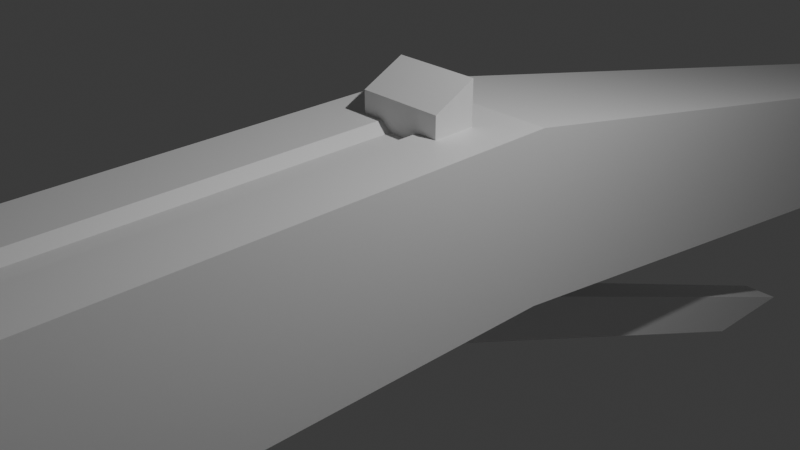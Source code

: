 # Source: crossbow.blend  (saved by Blender 4.0.36; exported with 4.5.12 LTS)
import bpy
from mathutils import Matrix  # noqa: F401  (used for matrix-valued properties, if any)

bpy.ops.wm.read_factory_settings(use_empty=True)
scene = bpy.context.scene
scene.name = 'Scene'

# ---- collections
col_collection = bpy.data.collections.new('Collection'); scene.collection.children.link(col_collection)

# ---- materials (node trees are filled in below, after node groups)
mat_material = bpy.data.materials.new('Material')
mat_material.alpha_threshold = 0.0
mat_material.use_transparent_shadow = False
mat_material.roughness = 0.5
mat_material.line_color = (0.0, 0.0, 0.0, 1.0)

# ---- material node trees
mat_material.use_nodes = True; mat_material.node_tree.nodes.clear()
_N = mat_material.node_tree.nodes; _L = mat_material.node_tree.links
n0 = _N.new('ShaderNodeOutputMaterial'); n0.name = 'Material Output'; n0.location = (300, 300)
n1 = _N.new('ShaderNodeBsdfPrincipled'); n1.name = 'Principled BSDF'; n1.location = (10, 300)
n1.inputs[3].default_value = 1.45
_L.new(n1.outputs[0], n0.inputs[0])
n0.is_active_output = True

# ---- world
world_world = bpy.data.worlds.new('World'); scene.world = world_world
world_world.use_nodes = True; world_world.node_tree.nodes.clear()
_N = world_world.node_tree.nodes; _L = world_world.node_tree.links
n0 = _N.new('ShaderNodeOutputWorld'); n0.name = 'World Output'; n0.location = (300, 300)
n1 = _N.new('ShaderNodeBackground'); n1.name = 'Background'; n1.location = (10, 300)
n1.inputs[0].default_value = (0.05088, 0.05088, 0.05088, 1.0)
_L.new(n1.outputs[0], n0.inputs[0])
n0.is_active_output = True
world_world.color = (0.05088, 0.05088, 0.05088)
world_world.use_sun_shadow = False
world_world.sun_shadow_jitter_overblur = 0.0

# ---- cameras
cam_camera = bpy.data.cameras.new('Camera')
cam_camera.clip_end = 100.0
cam_camera.ortho_scale = 7.314

# ---- lights
light_light = bpy.data.lights.new('Light', 'POINT')
light_light.transmission_factor = 0.0
light_light.use_soft_falloff = False
light_light.energy = 1000.0
light_light.shadow_soft_size = 0.1
light_light.shadow_maximum_resolution = 0.006
light_light.use_absolute_resolution = True

# ---- meshes
me_cube = bpy.data.meshes.new('Cube')
me_cube.from_pydata([(1.0, 1.0, 1.0), (1.0, 1.0, -1.0), (1.0, -1.0, 1.0), (1.0, -1.0, -1.0), (-1.0, 1.0, 1.0), (-1.0, 1.0, -1.0), (-1.0, -1.0, 1.0), (-1.0, -1.0, -1.0), (0.75, 11.0, -2.5), (-0.75, 11.0, -2.5), (0.75, 11.0, -1.0), (-0.75, 11.0, -1.0), (-1.0, -11.0, -1.0), (-1.0, -11.0, 1.0), (1.0, -11.0, 1.0), (1.0, -11.0, -1.0), (1.0, -6.0, -1.0), (-1.0, -6.0, -1.0), (-1.0, -6.0, 1.0), (1.0, -6.0, 1.0), (1.0, -8.5, -1.0), (-1.0, -8.5, 1.0), (-1.0, -8.5, -1.0), (1.0, -8.5, 1.0), (1.0, -9.75, -1.0), (-1.0, -9.75, 1.0), (-1.0, -9.75, -1.0), (1.0, -9.75, 1.0), (1.0, -10.38, -1.0), (-1.0, -10.38, 1.0), (-1.0, -10.38, -1.0), (1.0, -10.38, 1.0), (-1.0, -9.125, -1.0), (1.0, -9.125, 1.0), (1.0, -9.125, -1.0), (-1.0, -9.125, 1.0), (1.0, 1.0, 0.0), (-1.0, -1.0, 0.0), (1.0, -1.0, 0.0), (-1.0, 1.0, 0.0), (0.75, 11.0, -1.75), (-0.75, 11.0, -1.75), (-1.0, -11.0, 0.0), (1.0, -11.0, 0.0), (-1.0, -6.0, 0.0), (1.0, -6.0, 0.0), (-1.0, -8.5, 0.0), (1.0, -8.5, 0.0), (6.0, -6.175, 1.0), (-1.0, -10.38, 0.0), (1.0, -10.38, 0.0), (1.0, -9.125, 0.0), (-1.0, -9.125, 0.0), (-1.0, -1.0, 0.5), (-1.0, -11.0, 0.5), (-1.0, -6.0, 0.5), (-1.0, -8.5, 0.5), (6.0, -6.175, 0.5), (-1.0, -10.38, 0.5), (-1.0, -9.125, 0.5), (1.0, 1.0, 0.5), (1.0, -1.0, 0.5), (-1.0, 1.0, 0.5), (0.75, 11.0, -1.375), (-0.75, 11.0, -1.375), (1.0, -11.0, 0.5), (1.0, -6.0, 0.5), (1.0, -8.5, 0.5), (1.0, -10.38, 0.5), (1.0, -9.125, 0.5), (1.0, 1.0, -0.5), (1.0, -1.0, -0.5), (-1.0, 1.0, -0.5), (0.75, 11.0, -2.125), (-0.75, 11.0, -2.125), (1.0, -11.0, -0.5), (1.0, -6.0, -0.5), (1.0, -8.5, -0.5), (1.0, -10.38, -0.5), (1.0, -9.125, -0.5), (-1.0, -1.0, -0.5), (-1.0, -11.0, -0.5), (-1.0, -6.0, -0.5), (-1.0, -8.5, -0.5), (6.0, -6.175, 0.0), (-1.0, -10.38, -0.5), (-1.0, -9.125, -0.5), (11.0, -4.975, -1.0), (11.0, -5.6, -1.0), (11.0, -6.225, 1.0), (11.0, -5.6, 1.0), (11.0, -5.6, -0.5), (11.0, -6.225, -1.0), (11.0, -6.225, -0.5), (11.0, -4.975, 1.0), (11.0, -4.975, -0.5), (11.0, -5.6, 0.5), (11.0, -5.6, 0.0), (11.0, -6.225, 0.5), (11.0, -6.225, 0.0), (11.0, -4.975, 0.5), (11.0, -4.975, 0.0), (-11.0, -4.975, 1.0), (-11.0, -5.6, 1.0), (-11.0, -6.225, -1.0), (-11.0, -5.6, -1.0), (-11.0, -5.6, 0.5), (-11.0, -6.225, 1.0), (-11.0, -6.225, 0.5), (-11.0, -4.975, -1.0), (-11.0, -4.975, 0.5), (-11.0, -5.6, -0.5), (-11.0, -5.6, 0.0), (-11.0, -6.225, -0.5), (-11.0, -6.225, 0.0), (-11.0, -4.975, -0.5), (-11.0, -4.975, 0.0), (6.0, -7.425, 0.0), (6.0, -6.175, -1.0), (6.0, -6.175, -0.5), (6.0, -7.425, 1.0), (6.0, -7.425, 0.5), (6.0, -7.425, -1.0), (6.0, -6.8, -1.0), (6.0, -7.425, -0.5), (6.0, -6.8, 1.0), (-6.0, -7.425, -0.5), (-6.0, -6.175, 1.0), (-6.0, -6.175, -1.0), (-6.0, -6.8, 1.0), (-6.0, -6.8, -1.0), (-6.0, -7.425, -1.0), (-6.0, -7.425, 0.5), (-6.0, -7.425, 1.0), (-6.0, -6.175, 0.5), (-6.0, -6.175, 0.0), (-6.0, -6.175, -0.5), (-6.0, -7.425, 0.0), (8.5, -5.175, 1.0), (8.5, -6.425, 0.0), (8.5, -5.175, -0.5), (8.5, -6.425, 0.5), (8.5, -5.8, -1.0), (8.5, -5.175, 0.0), (8.5, -5.175, 0.5), (8.5, -5.175, -1.0), (8.5, -6.425, 1.0), (8.5, -6.425, -1.0), (8.5, -6.425, -0.5), (8.5, -5.8, 1.0), (3.5, -7.875, 0.0), (3.5, -7.875, 0.5), (3.5, -7.875, -1.0), (3.5, -9.125, 1.0), (3.5, -9.125, -1.0), (3.5, -9.125, -0.5), (3.5, -8.5, 1.0), (3.5, -7.875, 1.0), (3.5, -9.125, 0.0), (3.5, -7.875, -0.5), (3.5, -9.125, 0.5), (3.5, -8.5, -1.0), (-3.566, -7.875, 1.0), (-3.566, -7.875, -1.0), (-3.566, -8.5, -1.0), (-3.566, -9.125, 0.5), (-3.566, -7.875, 0.5), (-3.566, -9.125, 0.0), (-3.566, -9.125, -0.5), (-3.566, -8.5, 1.0), (-3.566, -9.125, -1.0), (-3.566, -9.125, 1.0), (-3.566, -7.875, 0.0), (-3.566, -7.875, -0.5), (-8.5, -6.425, -0.5), (-8.5, -5.8, 1.0), (-8.5, -6.425, -1.0), (-8.5, -6.425, 1.0), (-8.5, -5.175, 0.0), (-8.5, -5.175, -0.5), (-8.5, -5.175, 1.0), (-8.5, -5.175, -1.0), (-8.5, -5.8, -1.0), (-8.5, -6.425, 0.5), (-8.5, -5.175, 0.5), (-8.5, -6.425, 0.0), (-9.503, -6.225, -0.5), (-9.503, -5.6, 1.0), (-9.503, -6.225, -1.0), (-9.503, -6.225, 1.0), (-9.503, -4.975, 0.0), (-9.503, -4.975, -0.5), (-9.503, -4.975, 1.0), (-9.503, -4.975, -1.0), (-9.503, -5.6, -1.0), (-9.503, -6.225, 0.5), (-9.503, -4.975, 0.5), (-9.503, -6.225, 0.0), (-7.25, -5.575, 1.0), (-7.25, -5.575, -1.0), (-7.25, -6.2, -1.0), (-7.25, -6.825, 0.5), (-7.25, -5.575, 0.5), (-7.25, -6.825, 0.0), (-7.25, -6.825, -0.5), (-7.25, -6.2, 1.0), (-7.25, -6.825, -1.0), (-7.25, -6.825, 1.0), (-7.25, -5.575, 0.0), (-7.25, -5.575, -0.5), (-4.783, -8.225, -0.5), (-4.783, -7.6, 1.0), (-4.783, -8.225, -1.0), (-4.783, -8.225, 1.0), (-4.783, -6.975, 0.0), (-4.783, -6.975, -0.5), (-4.783, -6.975, 1.0), (-4.783, -6.975, -1.0), (-4.783, -7.6, -1.0), (-4.783, -8.225, 0.5), (-4.783, -6.975, 0.5), (-4.783, -8.225, 0.0), (-2.283, -8.625, 1.0), (-2.283, -8.625, -1.0), (-2.283, -9.25, -1.0), (-2.283, -9.875, 0.5), (-2.283, -8.625, 0.5), (-2.283, -9.875, 0.0), (-2.283, -9.875, -0.5), (-2.283, -9.25, 1.0), (-2.283, -9.875, -1.0), (-2.283, -9.875, 1.0), (-2.283, -8.625, 0.0), (-2.283, -8.625, -0.5), (2.314, -8.625, 0.0), (2.314, -8.625, 0.5), (2.314, -8.625, -1.0), (2.314, -9.875, 1.0), (2.314, -9.875, -1.0), (2.314, -9.875, -0.5), (2.314, -9.25, 1.0), (2.314, -8.625, 1.0), (2.314, -9.875, 0.0), (2.314, -8.625, -0.5), (2.314, -9.875, 0.5), (2.314, -9.25, -1.0), (4.766, -6.975, 1.0), (4.766, -8.225, 0.0), (4.766, -6.975, -0.5), (4.766, -8.225, 0.5), (4.766, -7.6, -1.0), (4.766, -6.975, 0.0), (4.766, -6.975, 0.5), (4.766, -6.975, -1.0), (4.766, -8.225, 1.0), (4.766, -8.225, -1.0), (4.766, -8.225, -0.5), (4.766, -7.6, 1.0), (7.25, -5.575, 0.0), (7.25, -5.575, 0.5), (7.25, -5.575, -1.0), (7.25, -6.825, 1.0), (7.25, -6.825, -1.0), (7.25, -6.825, -0.5), (7.25, -6.2, 1.0), (7.25, -5.575, 1.0), (7.25, -6.825, 0.0), (7.25, -5.575, -0.5), (7.25, -6.825, 0.5), (7.25, -6.2, -1.0), (9.75, -4.975, 1.0), (9.75, -6.225, 0.0), (9.75, -4.975, -0.5), (9.75, -6.225, 0.5), (9.75, -5.6, -1.0), (9.75, -4.975, 0.0), (9.75, -4.975, 0.5), (9.75, -4.975, -1.0), (9.75, -6.225, 1.0), (9.75, -6.225, -1.0), (9.75, -6.225, -0.5), (9.75, -5.6, 1.0), (-1.0, 0.0, -1.0), (1.0, 0.0, 1.0), (-1.0, 0.0, 1.0), (1.0, 0.0, -1.0), (1.0, 0.0, 0.0), (-1.0, 0.0, 0.0), (1.0, 0.0, 0.5), (-1.0, 0.0, 0.5), (-1.0, 0.0, -0.5), (1.0, 0.0, -0.5), (-1.0, 0.5, 1.0), (1.0, 0.5, -1.0), (-1.0, 0.5, 0.0), (-1.0, 0.5, 0.5), (-1.0, 0.5, -0.5), (-1.0, 0.5, -1.0), (1.0, 0.5, 1.0), (1.0, 0.5, 0.0), (1.0, 0.5, 0.5), (1.0, 0.5, -0.5), (0.0, 1.0, -1.0), (0.0, -1.0, 0.9), (0.0, -1.0, -1.0), (0.0, 1.0, 1.0), (0.0, 11.0, -2.5), (0.0, 11.0, -1.0), (0.0, -11.0, 0.9), (0.0, -11.0, -1.0), (0.0, -6.0, 0.9), (0.0, -6.0, -1.0), (0.0, -8.5, 0.9), (0.0, -8.5, -1.0), (0.0, -9.75, 0.9), (0.0, -9.75, -1.0), (0.0, -10.38, 0.9), (0.0, -10.38, -1.0), (0.0, -9.125, -1.0), (0.0, -9.125, 0.9), (0.0, -11.0, 0.0), (0.0, 11.0, -1.75), (0.0, -11.0, 0.5), (0.0, 11.0, -1.375), (0.0, 11.0, -2.125), (0.0, -11.0, -0.5), (0.0, 0.0, 0.9), (0.0, 0.5, 1.0), (0.0, 0.5, -1.0), (0.5, -1.0, -1.0), (0.5, 1.0, 1.0), (0.375, 11.0, -1.0), (0.5, -11.0, -1.0), (0.5, -6.0, 1.0), (0.5, -8.5, 1.0), (0.5, -9.75, 1.0), (0.5, -10.38, 1.0), (0.5, -9.125, 1.0), (0.375, 11.0, -1.75), (0.375, 11.0, -1.375), (0.375, 11.0, -2.125), (0.5, 0.0, 1.0), (0.5, 0.5, 1.0), (0.5, 1.0, -1.0), (0.5, -1.0, 1.0), (0.375, 11.0, -2.5), (0.5, -11.0, 1.0), (0.5, -6.0, -1.0), (0.5, -8.5, -1.0), (0.5, -9.75, -1.0), (0.5, -10.38, -1.0), (0.5, -9.125, -1.0), (0.5, -11.0, 0.0), (0.5, -11.0, 0.5), (0.5, -11.0, -0.5), (0.5, 0.0, -1.0), (0.5, 0.5, -1.0), (-0.5, 1.0, -1.0), (-0.5, -1.0, 1.0), (-0.375, 11.0, -2.5), (-0.5, -11.0, 1.0), (-0.5, -6.0, -1.0), (-0.5, -8.5, -1.0), (-0.5, -9.75, -1.0), (-0.5, -10.38, -1.0), (-0.5, -9.125, -1.0), (-0.5, -11.0, 0.0), (-0.5, -11.0, 0.5), (-0.5, -11.0, -0.5), (-0.5, 0.0, -1.0), (-0.5, 0.5, -1.0), (-0.5, -1.0, -1.0), (-0.5, 1.0, 1.0), (-0.375, 11.0, -1.0), (-0.5, -11.0, -1.0), (-0.5, -6.0, 1.0), (-0.5, -8.5, 1.0), (-0.5, -9.75, 1.0), (-0.5, -10.38, 1.0), (-0.5, -9.125, 1.0), (-0.375, 11.0, -1.75), (-0.375, 11.0, -1.375), (-0.375, 11.0, -2.125), (-0.5, 0.0, 1.0), (-0.5, 0.5, 1.0), (-0.5, 0.0, 1.25), (0.0, 0.0, 1.25), (-0.5, 0.5, 1.5), (0.0, 0.5, 1.5), (0.5, 0.0, 1.25), (0.5, 0.5, 1.5), (0.25, 1.0, -1.0), (0.25, -1.0, 1.0), (0.1875, 11.0, -2.5), (0.25, -11.0, 1.0), (0.25, -6.0, -1.0), (0.25, -8.5, -1.0), (0.25, -9.75, -1.0), (0.25, -10.38, -1.0), (0.25, -9.125, -1.0), (0.25, -11.0, 0.0), (0.25, -11.0, 0.5), (0.25, -11.0, -0.5), (0.25, 0.0, -1.0), (0.25, 0.5, -1.0), (0.25, -1.0, -1.0), (0.25, 1.0, 1.0), (0.1875, 11.0, -1.0), (0.25, -11.0, -1.0), (0.25, -6.0, 1.0), (0.25, -8.5, 1.0), (0.25, -9.75, 1.0), (0.25, -10.38, 1.0), (0.25, -9.125, 1.0), (0.1875, 11.0, -1.75), (0.1875, 11.0, -1.375), (0.1875, 11.0, -2.125), (0.25, 0.0, 1.0), (0.25, 0.5, 1.0), (0.25, 0.0, 1.25), (0.25, 0.5, 1.5), (-0.25, -1.0, -1.0), (-0.25, 1.0, 1.0), (-0.1875, 11.0, -1.0), (-0.25, -11.0, -1.0), (-0.25, -6.0, 1.0), (-0.25, -8.5, 1.0), (-0.25, -9.75, 1.0), (-0.25, -10.38, 1.0), (-0.25, -9.125, 1.0), (-0.1875, 11.0, -1.75), (-0.1875, 11.0, -1.375), (-0.1875, 11.0, -2.125), (-0.25, 0.0, 1.0), (-0.25, 0.5, 1.0), (-0.25, 1.0, -1.0), (-0.25, -1.0, 1.0), (-0.1875, 11.0, -2.5), (-0.25, -11.0, 1.0), (-0.25, -6.0, -1.0), (-0.25, -8.5, -1.0), (-0.25, -9.75, -1.0), (-0.25, -10.38, -1.0), (-0.25, -9.125, -1.0), (-0.25, -11.0, 0.0), (-0.25, -11.0, 0.5), (-0.25, -11.0, -0.5), (-0.25, 0.0, -1.0), (-0.25, 0.5, -1.0), (-0.25, 0.0, 1.25), (-0.25, 0.5, 1.5), (0.125, 1.0, -1.0), (0.125, -1.0, 0.9), (0.09375, 11.0, -2.5), (0.125, -11.0, 0.9), (0.125, -6.0, -1.0), (0.125, -8.5, -1.0), (0.125, -9.75, -1.0), (0.125, -10.38, -1.0), (0.125, -9.125, -1.0), (0.125, -11.0, 0.0), (0.125, -11.0, 0.5), (0.125, -11.0, -0.5), (0.125, 0.5, -1.0), (0.125, -1.0, -1.0), (0.125, 1.0, 1.0), (0.09375, 11.0, -1.0), (0.125, -11.0, -1.0), (0.125, -6.0, 0.9), (0.125, -8.5, 0.9), (0.125, -9.75, 0.9), (0.125, -10.38, 0.9), (0.125, -9.125, 0.9), (0.09375, 11.0, -1.75), (0.09375, 11.0, -1.375), (0.09375, 11.0, -2.125), (0.125, 0.0, 0.9), (0.125, 0.5, 1.0), (0.125, 0.0, 1.25), (0.125, 0.5, 1.5), (-0.125, -1.0, -1.0), (-0.125, 1.0, 1.0), (-0.09375, 11.0, -1.0), (-0.125, -11.0, -1.0), (-0.125, -6.0, 0.9), (-0.125, -8.5, 0.9), (-0.125, -9.75, 0.9), (-0.125, -10.38, 0.9), (-0.125, -9.125, 0.9), (-0.09375, 11.0, -1.75), (-0.09375, 11.0, -1.375), (-0.09375, 11.0, -2.125), (-0.125, 0.0, 0.9), (-0.125, 0.5, 1.0), (-0.125, 0.0, 1.25), (-0.125, 0.5, 1.5), (-0.125, 1.0, -1.0), (-0.125, -1.0, 0.9), (-0.09375, 11.0, -2.5), (-0.125, -11.0, 0.9), (-0.125, -6.0, -1.0), (-0.125, -8.5, -1.0), (-0.125, -9.75, -1.0), (-0.125, -10.38, -1.0), (-0.125, -9.125, -1.0), (-0.125, -11.0, 0.0), (-0.125, -11.0, 0.5), (-0.125, -11.0, -0.5), (-0.125, 0.5, -1.0), (0.75, -1.0, -1.0), (0.75, 1.0, 1.0), (0.5625, 11.0, -1.0), (0.75, -11.0, -1.0), (0.75, -6.0, 1.0), (0.75, -8.5, 1.0), (0.75, -9.75, 1.0), (0.75, -10.38, 1.0), (0.75, -9.125, 1.0), (0.5625, 11.0, -1.75), (0.5625, 11.0, -1.375), (0.5625, 11.0, -2.125), (0.75, 0.0, 1.0), (0.75, 0.5, 1.0), (0.75, 1.0, -1.0), (0.75, -1.0, 1.0), (0.5625, 11.0, -2.5), (0.75, -11.0, 1.0), (0.75, -6.0, -1.0), (0.75, -8.5, -1.0), (0.75, -9.75, -1.0), (0.75, -10.38, -1.0), (0.75, -9.125, -1.0), (0.75, -11.0, 0.0), (0.75, -11.0, 0.5), (0.75, -11.0, -0.5), (0.75, 0.0, -1.0), (0.75, 0.5, -1.0), (-0.75, 1.0, -1.0), (-0.75, -1.0, 1.0), (-0.5625, 11.0, -2.5), (-0.75, -11.0, 1.0), (-0.75, -6.0, -1.0), (-0.75, -8.5, -1.0), (-0.75, -9.75, -1.0), (-0.75, -10.38, -1.0), (-0.75, -9.125, -1.0), (-0.75, -11.0, 0.0), (-0.75, -11.0, 0.5), (-0.75, -11.0, -0.5), (-0.75, 0.0, -1.0), (-0.75, 0.5, -1.0), (-0.75, -1.0, -1.0), (-0.75, 1.0, 1.0), (-0.5625, 11.0, -1.0), (-0.75, -11.0, -1.0), (-0.75, -6.0, 1.0), (-0.75, -8.5, 1.0), (-0.75, -9.75, 1.0), (-0.75, -10.38, 1.0), (-0.75, -9.125, 1.0), (-0.5625, 11.0, -1.75), (-0.5625, 11.0, -1.375), (-0.5625, 11.0, -2.125), (-0.75, 0.0, 1.0), (-0.75, 0.5, 1.0), (-0.875, 1.0, -1.0), (-0.875, -1.0, 1.0), (-0.6562, 11.0, -2.5), (-0.875, -11.0, 1.0), (-0.875, -6.0, -1.0), (-0.875, -8.5, -1.0), (-0.875, -9.75, -1.0), (-0.875, -10.38, -1.0), (-0.875, -9.125, -1.0), (-0.875, -11.0, 0.0), (-0.875, -11.0, 0.5), (-0.875, -11.0, -0.5), (-0.875, 0.0, -1.0), (-0.875, 0.5, -1.0), (-0.875, -1.0, -1.0), (-0.875, 1.0, 1.0), (-0.6562, 11.0, -1.0), (-0.875, -11.0, -1.0), (-0.875, -6.0, 1.0), (-0.875, -8.5, 1.0), (-0.875, -9.75, 1.0), (-0.875, -10.38, 1.0), (-0.875, -9.125, 1.0), (-0.6562, 11.0, -1.75), (-0.6562, 11.0, -1.375), (-0.6562, 11.0, -2.125), (-0.875, 0.0, 1.0), (-0.875, 0.5, 1.0), (0.875, -1.0, -1.0), (0.875, 1.0, 1.0), (0.6562, 11.0, -1.0), (0.875, -11.0, -1.0), (0.875, -6.0, 1.0), (0.875, -8.5, 1.0), (0.875, -9.75, 1.0), (0.875, -10.38, 1.0), (0.875, -9.125, 1.0), (0.6562, 11.0, -1.75), (0.6562, 11.0, -1.375), (0.6562, 11.0, -2.125), (0.875, 0.0, 1.0), (0.875, 0.5, 1.0), (0.875, 1.0, -1.0), (0.875, -1.0, 1.0), (0.6562, 11.0, -2.5), (0.875, -11.0, 1.0), (0.875, -6.0, -1.0), (0.875, -8.5, -1.0), (0.875, -9.75, -1.0), (0.875, -10.38, -1.0), (0.875, -9.125, -1.0), (0.875, -11.0, 0.0), (0.875, -11.0, 0.5), (0.875, -11.0, -0.5), (0.875, 0.0, -1.0), (0.875, 0.5, -1.0), (0.75, -11.0, 1.75), (0.5, -11.0, 1.75), (0.5, -10.38, 1.75), (-0.75, -10.38, 1.75), (-0.5, -10.38, 1.75), (-0.5, -11.0, 1.75), (0.75, -10.38, 1.75), (0.875, -11.0, 1.75), (-0.75, -11.0, 1.75), (-0.875, -10.38, 1.75), (-0.875, -11.0, 1.75), (0.875, -10.38, 1.75), (0.75, -11.0, 2.0), (0.5, -11.0, 2.0), (0.5, -10.38, 2.0), (-0.75, -10.38, 2.0), (-0.5, -10.38, 2.0), (-0.5, -11.0, 2.0), (0.75, -10.38, 2.0), (0.875, -11.0, 2.0), (-0.75, -11.0, 2.0), (-0.875, -10.38, 2.0), (-0.875, -11.0, 2.0), (0.875, -10.38, 2.0), (0.0, -10.38, 2.0), (0.0, -11.0, 2.0), (0.0, -10.38, 1.75), (0.0, -11.0, 1.75), (0.25, -10.38, 2.0), (0.25, -11.0, 2.0), (0.25, -10.38, 1.75), (0.25, -11.0, 1.75), (-0.25, -10.38, 2.0), (-0.25, -11.0, 2.0), (-0.25, -10.38, 1.75), (-0.25, -11.0, 1.75), (-0.125, -10.38, 2.0), (-0.125, -11.0, 2.0), (-0.125, -10.38, 1.75), (-0.125, -11.0, 1.75), (0.125, -10.38, 2.0), (0.125, -11.0, 2.0), (0.125, -10.38, 1.75), (0.125, -11.0, 1.75), (0.0, -10.69, 2.0), (0.25, -10.69, 2.0), (-0.25, -10.69, 2.0), (-0.125, -10.69, 2.0), (0.125, -10.69, 2.0), (0.0, -10.53, 2.0), (0.25, -10.53, 2.0), (-0.25, -10.53, 2.0), (-0.125, -10.53, 2.0), (0.125, -10.53, 2.0), (0.0, -10.84, 2.0), (0.25, -10.84, 2.0), (-0.25, -10.84, 2.0), (-0.125, -10.84, 2.0), (0.125, -10.84, 2.0), (0.25, -10.84, 2.2), (0.25, -10.69, 2.2), (-0.25, -10.84, 2.2), (-0.25, -10.69, 2.2), (-0.125, -10.84, 2.2), (-0.125, -10.69, 2.2), (0.125, -10.84, 2.2), (0.125, -10.69, 2.2), (0.25, -10.53, 2.2), (-0.25, -10.53, 2.2), (-0.125, -10.53, 2.2), (0.125, -10.53, 2.2), (-0.125, 6.5, -4.0), (0.0, 6.5, -4.0), (0.125, 7.5, -4.0), (0.0, 7.5, -4.0), (0.125, 8.0, -4.0), (0.0, 8.0, -4.0), (0.125, 6.5, -4.0), (0.25, 6.5, -4.0), (0.25, 7.5, -4.0), (0.25, 8.0, -4.0), (-0.125, 7.5, -4.0), (-0.25, 7.5, -4.0), (-0.125, 8.0, -4.0), (-0.25, 8.0, -4.0), (-0.25, 6.5, -4.0)], [], [(591, 284, 6, 566), (614, 28, 15, 596), (295, 292, 4, 62), (619, 285, 3, 593), (288, 283, 2, 61), (565, 5, 9, 567), (603, 595, 10, 63), (594, 0, 10, 595), (70, 1, 8, 73), (62, 4, 11, 64), (575, 568, 13, 54), (586, 29, 13, 568), (68, 31, 14, 65), (85, 30, 12, 81), (80, 7, 17, 82), (61, 2, 19, 66), (566, 6, 18, 583), (593, 3, 16, 611), (82, 17, 22, 83), (66, 19, 23, 67), (583, 18, 21, 584), (611, 16, 20, 612), (190, 191, 115, 116), (271, 280, 93, 99), (587, 35, 25, 585), (615, 34, 24, 613), (188, 186, 113, 104), (280, 279, 92, 93), (585, 25, 29, 586), (613, 24, 28, 614), (612, 20, 34, 615), (584, 21, 35, 587), (67, 23, 33, 69), (83, 22, 32, 86), (56, 46, 52, 59), (77, 47, 51, 79), (275, 276, 100, 101), (192, 196, 110, 102), (276, 270, 94, 100), (193, 194, 105, 109), (76, 45, 47, 77), (55, 44, 46, 56), (71, 38, 45, 76), (53, 37, 44, 55), (58, 49, 42, 54), (78, 50, 43, 75), (576, 574, 42, 81), (72, 39, 41, 74), (60, 36, 40, 63), (604, 602, 40, 73), (291, 286, 38, 71), (296, 294, 39, 72), (0, 60, 63, 10), (29, 58, 54, 13), (6, 53, 55, 18), (18, 55, 56, 21), (189, 187, 103, 107), (194, 188, 104, 105), (21, 56, 59, 35), (47, 67, 69, 51), (273, 271, 99, 98), (277, 272, 95, 87), (45, 66, 67, 47), (38, 61, 66, 45), (50, 68, 65, 43), (574, 575, 54, 42), (39, 62, 64, 41), (602, 603, 63, 40), (286, 288, 61, 38), (294, 295, 62, 39), (297, 296, 72, 5), (285, 291, 71, 3), (609, 604, 73, 8), (5, 72, 74, 9), (582, 576, 81, 12), (28, 78, 75, 15), (3, 71, 76, 16), (16, 76, 77, 20), (278, 273, 98, 89), (279, 274, 88, 92), (20, 77, 79, 34), (46, 83, 86, 52), (195, 189, 107, 108), (196, 190, 116, 110), (44, 82, 83, 46), (37, 80, 82, 44), (49, 85, 81, 42), (36, 70, 73, 40), (100, 94, 90, 96), (96, 90, 89, 98), (91, 97, 99, 93), (95, 101, 97, 91), (97, 96, 98, 99), (101, 100, 96, 97), (87, 95, 91, 88), (88, 91, 93, 92), (281, 278, 89, 90), (274, 277, 87, 88), (270, 281, 90, 94), (272, 275, 101, 95), (115, 109, 105, 111), (111, 105, 104, 113), (106, 112, 114, 108), (110, 116, 112, 106), (102, 110, 106, 103), (103, 106, 108, 107), (112, 111, 113, 114), (116, 115, 111, 112), (197, 195, 108, 114), (186, 197, 114, 113), (191, 193, 109, 115), (187, 192, 102, 103), (248, 251, 84, 119), (246, 257, 125, 48), (250, 253, 118, 123), (257, 254, 120, 125), (255, 250, 123, 122), (254, 249, 121, 120), (253, 248, 119, 118), (249, 247, 117, 121), (252, 246, 48, 57), (251, 252, 57, 84), (256, 255, 122, 124), (247, 256, 124, 117), (211, 216, 127, 129), (215, 217, 128, 136), (210, 221, 137, 126), (221, 219, 132, 137), (220, 214, 135, 134), (219, 213, 133, 132), (218, 212, 131, 130), (213, 211, 129, 133), (217, 218, 130, 128), (216, 220, 134, 127), (212, 210, 126, 131), (214, 215, 136, 135), (267, 258, 143, 140), (265, 264, 149, 138), (269, 260, 145, 142), (264, 261, 146, 149), (262, 269, 142, 147), (261, 268, 141, 146), (260, 267, 140, 145), (268, 266, 139, 141), (259, 265, 138, 144), (258, 259, 144, 143), (263, 262, 147, 148), (266, 263, 148, 139), (242, 239, 155, 158), (239, 238, 154, 155), (234, 235, 151, 150), (235, 241, 157, 151), (244, 242, 158, 160), (236, 243, 159, 152), (237, 244, 160, 153), (238, 245, 161, 154), (240, 237, 153, 156), (245, 236, 152, 161), (241, 240, 156, 157), (243, 234, 150, 159), (232, 233, 173, 172), (230, 228, 168, 170), (222, 226, 166, 162), (223, 224, 164, 163), (231, 229, 169, 171), (224, 230, 170, 164), (225, 231, 171, 165), (226, 232, 172, 166), (227, 225, 165, 167), (228, 227, 167, 168), (233, 223, 163, 173), (229, 222, 162, 169), (205, 198, 180, 175), (209, 199, 181, 179), (204, 203, 185, 174), (203, 201, 183, 185), (202, 208, 178, 184), (201, 207, 177, 183), (200, 206, 176, 182), (207, 205, 175, 177), (199, 200, 182, 181), (198, 202, 184, 180), (206, 204, 174, 176), (208, 209, 179, 178), (175, 180, 192, 187), (179, 181, 193, 191), (174, 185, 197, 186), (185, 183, 195, 197), (184, 178, 190, 196), (183, 177, 189, 195), (182, 176, 188, 194), (177, 175, 187, 189), (181, 182, 194, 193), (180, 184, 196, 192), (176, 174, 186, 188), (178, 179, 191, 190), (135, 136, 209, 208), (131, 126, 204, 206), (127, 134, 202, 198), (128, 130, 200, 199), (133, 129, 205, 207), (130, 131, 206, 200), (132, 133, 207, 201), (134, 135, 208, 202), (137, 132, 201, 203), (126, 137, 203, 204), (136, 128, 199, 209), (129, 127, 198, 205), (172, 173, 215, 214), (170, 168, 210, 212), (162, 166, 220, 216), (163, 164, 218, 217), (171, 169, 211, 213), (164, 170, 212, 218), (165, 171, 213, 219), (166, 172, 214, 220), (167, 165, 219, 221), (168, 167, 221, 210), (173, 163, 217, 215), (169, 162, 216, 211), (25, 35, 222, 229), (86, 32, 223, 233), (85, 49, 227, 228), (49, 58, 225, 227), (59, 52, 232, 226), (58, 29, 231, 225), (26, 30, 230, 224), (29, 25, 229, 231), (32, 26, 224, 223), (35, 59, 226, 222), (30, 85, 228, 230), (52, 86, 233, 232), (79, 51, 234, 243), (33, 27, 240, 241), (24, 34, 236, 245), (27, 31, 237, 240), (28, 24, 245, 238), (31, 68, 244, 237), (34, 79, 243, 236), (68, 50, 242, 244), (69, 33, 241, 235), (51, 69, 235, 234), (78, 28, 238, 239), (50, 78, 239, 242), (158, 155, 256, 247), (155, 154, 255, 256), (150, 151, 252, 251), (151, 157, 246, 252), (160, 158, 247, 249), (152, 159, 248, 253), (153, 160, 249, 254), (154, 161, 250, 255), (156, 153, 254, 257), (161, 152, 253, 250), (157, 156, 257, 246), (159, 150, 251, 248), (117, 124, 263, 266), (124, 122, 262, 263), (84, 57, 259, 258), (57, 48, 265, 259), (121, 117, 266, 268), (118, 119, 267, 260), (120, 121, 268, 261), (122, 123, 269, 262), (125, 120, 261, 264), (123, 118, 260, 269), (48, 125, 264, 265), (119, 84, 258, 267), (140, 143, 275, 272), (138, 149, 281, 270), (142, 145, 277, 274), (149, 146, 278, 281), (147, 142, 274, 279), (146, 141, 273, 278), (145, 140, 272, 277), (141, 139, 271, 273), (144, 138, 270, 276), (143, 144, 276, 275), (148, 147, 279, 280), (139, 148, 280, 271), (293, 301, 291, 285), (7, 80, 290, 282), (37, 53, 289, 287), (299, 300, 288, 286), (80, 37, 287, 290), (301, 299, 286, 291), (300, 298, 283, 288), (620, 293, 285, 619), (53, 6, 284, 289), (592, 292, 284, 591), (580, 4, 292, 592), (607, 1, 293, 620), (60, 0, 298, 300), (70, 36, 299, 301), (36, 60, 300, 299), (1, 70, 301, 293), (282, 290, 296, 297), (287, 289, 295, 294), (290, 287, 294, 296), (289, 284, 292, 295), (496, 302, 328, 508), (465, 305, 327, 477), (417, 341, 389, 419), (480, 421, 706, 692), (467, 462, 325, 309), (498, 491, 324, 306), (489, 490, 323, 321), (460, 461, 322, 320), (491, 489, 321, 324), (462, 460, 320, 325), (469, 312, 319, 472), (501, 313, 318, 504), (502, 315, 317, 503), (470, 314, 316, 471), (504, 318, 315, 502), (472, 319, 314, 470), (500, 311, 313, 501), (468, 310, 312, 469), (480, 304, 311, 500), (452, 303, 310, 468), (471, 316, 308, 454), (461, 454, 308, 322), (481, 305, 307, 482), (490, 482, 307, 323), (451, 302, 306, 453), (447, 448, 705, 703), (503, 317, 309, 483), (476, 326, 303, 452), (521, 341, 344, 524), (523, 343, 345, 525), (533, 526, 346, 353), (378, 558, 624, 625), (524, 344, 333, 513), (513, 333, 334, 514), (517, 337, 335, 515), (515, 335, 336, 516), (514, 334, 337, 517), (534, 532, 352, 354), (532, 533, 353, 352), (512, 534, 354, 332), (522, 342, 341, 521), (510, 330, 342, 522), (391, 343, 356, 404), (404, 356, 355, 403), (393, 416, 340, 345), (414, 415, 339, 338), (416, 414, 338, 340), (396, 348, 351, 399), (397, 349, 350, 398), (399, 351, 349, 397), (395, 347, 348, 396), (405, 329, 347, 395), (406, 330, 331, 407), (415, 407, 331, 339), (403, 355, 329, 405), (398, 350, 332, 408), (544, 364, 374, 554), (549, 369, 371, 551), (561, 553, 373, 381), (552, 372, 373, 553), (551, 371, 361, 541), (541, 361, 362, 542), (545, 365, 363, 543), (543, 363, 364, 544), (542, 362, 365, 545), (562, 560, 380, 382), (560, 561, 381, 380), (539, 562, 382, 359), (550, 370, 369, 549), (537, 357, 370, 550), (422, 372, 384, 434), (434, 384, 387, 450), (424, 446, 368, 374), (444, 445, 367, 366), (446, 444, 366, 368), (426, 376, 379, 429), (427, 377, 378, 428), (429, 379, 377, 427), (425, 375, 376, 426), (436, 358, 375, 425), (428, 378, 360, 438), (445, 438, 360, 367), (435, 357, 359, 437), (433, 383, 358, 436), (479, 388, 386, 478), (450, 387, 385, 449), (492, 326, 386, 494), (477, 327, 388, 479), (384, 383, 385, 387), (341, 342, 390, 389), (342, 418, 420, 390), (390, 420, 419, 389), (458, 398, 408, 467), (403, 405, 699, 700), (474, 466, 407, 415), (465, 406, 407, 466), (464, 405, 395, 455), (455, 395, 396, 456), (459, 399, 397, 457), (457, 397, 398, 458), (456, 396, 399, 459), (475, 473, 414, 416), (473, 474, 415, 414), (453, 475, 416, 393), (304, 480, 692, 693), (451, 391, 404, 463), (341, 417, 392, 344), (343, 391, 393, 345), (353, 346, 394, 401), (336, 412, 394, 346), (344, 392, 409, 333), (333, 409, 410, 334), (337, 413, 411, 335), (335, 411, 412, 336), (334, 410, 413, 337), (354, 352, 400, 402), (352, 353, 401, 400), (332, 354, 402, 408), (476, 417, 419, 478), (330, 406, 418, 342), (383, 433, 449, 385), (495, 450, 449, 494), (492, 433, 436, 497), (496, 435, 437, 498), (506, 499, 438, 445), (487, 428, 438, 499), (497, 436, 425, 484), (484, 425, 426, 485), (488, 429, 427, 486), (486, 427, 428, 487), (485, 426, 429, 488), (507, 505, 444, 446), (505, 506, 445, 444), (483, 507, 446, 424), (493, 434, 450, 495), (481, 422, 434, 493), (364, 442, 424, 374), (369, 447, 421, 371), (381, 373, 423, 431), (372, 422, 423, 373), (371, 421, 439, 361), (361, 439, 440, 362), (365, 443, 441, 363), (363, 441, 442, 364), (362, 440, 443, 365), (382, 380, 430, 432), (380, 381, 431, 430), (359, 382, 432, 437), (370, 448, 447, 369), (357, 435, 448, 370), (326, 476, 478, 386), (302, 451, 463, 328), (448, 508, 704, 705), (306, 324, 475, 453), (321, 323, 474, 473), (324, 321, 473, 475), (313, 456, 459, 318), (315, 457, 458, 317), (318, 459, 457, 315), (311, 455, 456, 313), (304, 464, 455, 311), (305, 465, 466, 307), (323, 307, 466, 474), (421, 447, 703, 706), (317, 458, 467, 309), (418, 477, 479, 420), (420, 479, 478, 419), (417, 476, 452, 392), (391, 451, 453, 393), (401, 394, 454, 461), (412, 471, 454, 394), (392, 452, 468, 409), (409, 468, 469, 410), (413, 472, 470, 411), (411, 470, 471, 412), (410, 469, 472, 413), (402, 400, 460, 462), (400, 401, 461, 460), (408, 402, 462, 467), (406, 465, 477, 418), (305, 481, 493, 327), (327, 493, 495, 388), (309, 325, 507, 483), (320, 322, 506, 505), (325, 320, 505, 507), (312, 485, 488, 319), (314, 486, 487, 316), (319, 488, 486, 314), (310, 484, 485, 312), (303, 497, 484, 310), (316, 487, 499, 308), (322, 308, 499, 506), (302, 496, 498, 306), (326, 492, 497, 303), (388, 495, 494, 386), (433, 492, 494, 449), (442, 503, 483, 424), (508, 328, 697, 704), (431, 423, 482, 490), (422, 481, 482, 423), (421, 480, 500, 439), (439, 500, 501, 440), (443, 504, 502, 441), (441, 502, 503, 442), (440, 501, 504, 443), (432, 430, 489, 491), (430, 431, 490, 489), (437, 432, 491, 498), (464, 304, 693, 698), (435, 496, 508, 448), (594, 510, 522, 606), (606, 522, 521, 605), (596, 618, 534, 512), (616, 617, 533, 532), (618, 616, 532, 534), (598, 514, 517, 601), (599, 515, 516, 600), (601, 517, 515, 599), (597, 513, 514, 598), (608, 524, 513, 597), (610, 600, 632, 628), (617, 610, 526, 533), (607, 523, 525, 609), (605, 521, 524, 608), (343, 523, 536, 356), (356, 536, 535, 355), (345, 340, 520, 525), (338, 339, 519, 518), (340, 338, 518, 520), (348, 528, 531, 351), (349, 529, 530, 350), (351, 531, 529, 349), (347, 527, 528, 348), (329, 509, 527, 347), (330, 510, 511, 331), (339, 331, 511, 519), (355, 535, 509, 329), (350, 530, 512, 332), (565, 537, 550, 578), (578, 550, 549, 577), (567, 590, 562, 539), (588, 589, 561, 560), (590, 588, 560, 562), (570, 542, 545, 573), (571, 543, 544, 572), (573, 545, 543, 571), (569, 541, 542, 570), (579, 551, 541, 569), (580, 552, 553, 581), (589, 581, 553, 561), (577, 549, 551, 579), (572, 544, 554, 582), (372, 552, 564, 384), (384, 564, 563, 383), (374, 368, 548, 554), (366, 367, 547, 546), (368, 366, 546, 548), (376, 556, 559, 379), (377, 557, 558, 378), (379, 559, 557, 377), (375, 555, 556, 376), (358, 538, 555, 375), (600, 516, 627, 632), (367, 360, 540, 547), (357, 537, 539, 359), (383, 563, 538, 358), (30, 572, 582, 12), (282, 577, 579, 7), (64, 11, 581, 589), (4, 580, 581, 11), (7, 579, 569, 17), (17, 569, 570, 22), (32, 573, 571, 26), (26, 571, 572, 30), (22, 570, 573, 32), (74, 41, 588, 590), (41, 64, 589, 588), (9, 74, 590, 567), (297, 578, 577, 282), (5, 565, 578, 297), (552, 580, 592, 564), (564, 592, 591, 563), (554, 548, 576, 582), (546, 547, 575, 574), (548, 546, 574, 576), (556, 584, 587, 559), (557, 585, 586, 558), (559, 587, 585, 557), (555, 583, 584, 556), (538, 566, 583, 555), (540, 360, 626, 629), (547, 540, 568, 575), (537, 565, 567, 539), (563, 591, 566, 538), (283, 605, 608, 2), (1, 607, 609, 8), (65, 14, 610, 617), (31, 600, 610, 14), (2, 608, 597, 19), (19, 597, 598, 23), (33, 601, 599, 27), (27, 599, 600, 31), (23, 598, 601, 33), (75, 43, 616, 618), (43, 65, 617, 616), (15, 75, 618, 596), (298, 606, 605, 283), (0, 594, 606, 298), (523, 607, 620, 536), (536, 620, 619, 535), (525, 520, 604, 609), (518, 519, 603, 602), (520, 518, 602, 604), (528, 612, 615, 531), (529, 613, 614, 530), (531, 615, 613, 529), (527, 611, 612, 528), (509, 593, 611, 527), (510, 594, 595, 511), (519, 511, 595, 603), (535, 619, 593, 509), (530, 614, 596, 512), (622, 621, 633, 634), (631, 629, 641, 643), (626, 625, 637, 638), (628, 632, 644, 640), (558, 586, 630, 624), (360, 378, 625, 626), (568, 540, 629, 631), (346, 526, 621, 622), (526, 610, 628, 621), (336, 346, 622, 623), (516, 336, 623, 627), (586, 568, 631, 630), (639, 635, 634, 633), (644, 639, 633, 640), (637, 636, 641, 638), (636, 642, 643, 641), (629, 626, 638, 641), (627, 623, 635, 639), (630, 631, 643, 642), (623, 622, 634, 635), (624, 630, 642, 636), (621, 628, 640, 633), (632, 627, 639, 644), (625, 624, 636, 637), (653, 672, 667, 677, 654, 638, 637), (655, 656, 626, 625), (654, 638, 626, 656), (655, 625, 637, 653), (663, 647, 645, 661), (662, 646, 648, 664), (663, 664, 648, 647), (679, 662, 646, 675), (635, 634, 650, 676, 666, 671, 649), (623, 622, 652, 651), (634, 650, 652, 622), (623, 651, 649, 635), (659, 655, 653, 657), (658, 654, 656, 660), (659, 660, 656, 655), (678, 658, 654, 677), (675, 646, 658, 678), (647, 648, 660, 659), (646, 658, 660, 648), (647, 659, 657, 645), (676, 650, 662, 679), (651, 652, 664, 663), (650, 662, 664, 652), (651, 663, 661, 649), (671, 666, 681, 688), (670, 665, 668, 673), (668, 678, 684, 685), (674, 669, 665, 670), (661, 674, 670, 645), (657, 673, 672, 653), (645, 670, 673, 657), (649, 671, 674, 661), (669, 674, 691, 687), (665, 675, 678, 668), (676, 679, 686, 680), (669, 679, 675, 665), (688, 681, 687, 691), (690, 685, 683, 689), (681, 680, 686, 687), (685, 684, 682, 683), (674, 671, 688, 691), (679, 669, 687, 686), (667, 672, 689, 683), (666, 676, 680, 681), (678, 677, 682, 684), (672, 673, 690, 689), (673, 668, 685, 690), (677, 667, 683, 682), (704, 697, 695, 702), (702, 695, 693, 692), (694, 700, 699, 698), (696, 701, 700, 694), (697, 696, 694, 695), (695, 694, 698, 693), (703, 702, 692, 706), (705, 704, 702, 703), (404, 403, 700, 701), (328, 463, 696, 697), (463, 404, 701, 696), (405, 464, 698, 699)])
_uv = me_cube.uv_layers.new(name='UVMap')
_uv.uv.foreach_set('vector', [0.8594, 0.625, 0.875, 0.625, 0.875, 0.75, 0.8594, 0.75, 0.3594, 0.75, 0.375, 0.75, 0.375, 0.75, 0.3594, 0.75, 0.5625, 0.1875, 0.625, 0.1875, 0.625, 0.25, 0.5625, 0.25, 0.3594, 0.625, 0.375, 0.625, 0.375, 0.75, 0.3594, 0.75, 0.5625, 0.625, 0.625, 0.625, 0.625, 0.75, 0.5625, 0.75, 0.1406, 0.5, 0.125, 0.5, 0.125, 0.5, 0.1406, 0.5, 0.5625, 0.4844, 0.625, 0.4844, 0.625, 0.5, 0.5625, 0.5, 0.6406, 0.5, 0.625, 0.5, 0.625, 0.5, 0.6406, 0.5, 0.4375, 0.5, 0.375, 0.5, 0.375, 0.5, 0.4375, 0.5, 0.5625, 0.25, 0.625, 0.25, 0.625, 0.25, 0.5625, 0.25, 0.5625, 0.9844, 0.625, 0.9844, 0.625, 1.0, 0.5625, 1.0, 0.8594, 0.75, 0.875, 0.75, 0.875, 0.75, 0.8594, 0.75, 0.5625, 0.75, 0.625, 0.75, 0.625, 0.75, 0.5625, 0.75, 0.4375, 0.0, 0.375, 0.0, 0.375, 0.0, 0.4375, 0.0, 0.4375, 0.0, 0.375, 0.0, 0.375, 0.0, 0.4375, 0.0, 0.5625, 0.75, 0.625, 0.75, 0.625, 0.75, 0.5625, 0.75, 0.8594, 0.75, 0.875, 0.75, 0.875, 0.75, 0.8594, 0.75, 0.3594, 0.75, 0.375, 0.75, 0.375, 0.75, 0.3594, 0.75, 0.4375, 0.0, 0.375, 0.0, 0.375, 0.0, 0.4375, 0.0, 0.5625, 0.75, 0.625, 0.75, 0.625, 0.75, 0.5625, 0.75, 0.8594, 0.75, 0.875, 0.75, 0.875, 0.75, 0.8594, 0.75, 0.3594, 0.75, 0.375, 0.75, 0.375, 0.75, 0.3594, 0.75, 0.5, 0.0, 0.4375, 0.0, 0.4375, 0.0, 0.5, 0.0, 0.5, 0.75, 0.4375, 0.75, 0.4375, 0.75, 0.5, 0.75, 0.8594, 0.75, 0.875, 0.75, 0.875, 0.75, 0.8594, 0.75, 0.3594, 0.75, 0.375, 0.75, 0.375, 0.75, 0.3594, 0.75, 0.375, 0.0, 0.4375, 0.0, 0.4375, 0.0, 0.375, 0.0, 0.4375, 0.75, 0.375, 0.75, 0.375, 0.75, 0.4375, 0.75, 0.8594, 0.75, 0.875, 0.75, 0.875, 0.75, 0.8594, 0.75, 0.3594, 0.75, 0.375, 0.75, 0.375, 0.75, 0.3594, 0.75, 0.3594, 0.75, 0.375, 0.75, 0.375, 0.75, 0.3594, 0.75, 0.8594, 0.75, 0.875, 0.75, 0.875, 0.75, 0.8594, 0.75, 0.5625, 0.75, 0.625, 0.75, 0.625, 0.75, 0.5625, 0.75, 0.4375, 0.0, 0.375, 0.0, 0.375, 0.0, 0.4375, 0.0, 0.5625, 0.0, 0.5, 0.0, 0.5, 0.0, 0.5625, 0.0, 0.4375, 0.75, 0.5, 0.75, 0.5, 0.75, 0.4375, 0.75, 0.5, 0.75, 0.5625, 0.75, 0.5625, 0.75, 0.5, 0.75, 0.625, 0.0, 0.5625, 0.0, 0.5625, 0.0, 0.625, 0.0, 0.5625, 0.75, 0.625, 0.75, 0.625, 0.75, 0.5625, 0.75, 0.125, 0.75, 0.125, 0.75, 0.125, 0.75, 0.125, 0.75, 0.4375, 0.75, 0.5, 0.75, 0.5, 0.75, 0.4375, 0.75, 0.5625, 0.0, 0.5, 0.0, 0.5, 0.0, 0.5625, 0.0, 0.4375, 0.75, 0.5, 0.75, 0.5, 0.75, 0.4375, 0.75, 0.5625, 0.0, 0.5, 0.0, 0.5, 0.0, 0.5625, 0.0, 0.5625, 0.0, 0.5, 0.0, 0.5, 0.0, 0.5625, 0.0, 0.4375, 0.75, 0.5, 0.75, 0.5, 0.75, 0.4375, 0.75, 0.4375, 0.9844, 0.5, 0.9844, 0.5, 1.0, 0.4375, 1.0, 0.4375, 0.25, 0.5, 0.25, 0.5, 0.25, 0.4375, 0.25, 0.5625, 0.5, 0.5, 0.5, 0.5, 0.5, 0.5625, 0.5, 0.4375, 0.4844, 0.5, 0.4844, 0.5, 0.5, 0.4375, 0.5, 0.4375, 0.625, 0.5, 0.625, 0.5, 0.75, 0.4375, 0.75, 0.4375, 0.1875, 0.5, 0.1875, 0.5, 0.25, 0.4375, 0.25, 0.625, 0.5, 0.5625, 0.5, 0.5625, 0.5, 0.625, 0.5, 0.625, 0.0, 0.5625, 0.0, 0.5625, 0.0, 0.625, 0.0, 0.625, 0.0, 0.5625, 0.0, 0.5625, 0.0, 0.625, 0.0, 0.625, 0.0, 0.5625, 0.0, 0.5625, 0.0, 0.625, 0.0, 0.875, 0.75, 0.875, 0.75, 0.875, 0.75, 0.875, 0.75, 0.125, 0.75, 0.125, 0.75, 0.125, 0.75, 0.125, 0.75, 0.625, 0.0, 0.5625, 0.0, 0.5625, 0.0, 0.625, 0.0, 0.5, 0.75, 0.5625, 0.75, 0.5625, 0.75, 0.5, 0.75, 0.5625, 0.75, 0.5, 0.75, 0.5, 0.75, 0.5625, 0.75, 0.375, 0.75, 0.4375, 0.75, 0.4375, 0.75, 0.375, 0.75, 0.5, 0.75, 0.5625, 0.75, 0.5625, 0.75, 0.5, 0.75, 0.5, 0.75, 0.5625, 0.75, 0.5625, 0.75, 0.5, 0.75, 0.5, 0.75, 0.5625, 0.75, 0.5625, 0.75, 0.5, 0.75, 0.5, 0.9844, 0.5625, 0.9844, 0.5625, 1.0, 0.5, 1.0, 0.5, 0.25, 0.5625, 0.25, 0.5625, 0.25, 0.5, 0.25, 0.5, 0.4844, 0.5625, 0.4844, 0.5625, 0.5, 0.5, 0.5, 0.5, 0.625, 0.5625, 0.625, 0.5625, 0.75, 0.5, 0.75, 0.5, 0.1875, 0.5625, 0.1875, 0.5625, 0.25, 0.5, 0.25, 0.375, 0.1875, 0.4375, 0.1875, 0.4375, 0.25, 0.375, 0.25, 0.375, 0.625, 0.4375, 0.625, 0.4375, 0.75, 0.375, 0.75, 0.375, 0.4844, 0.4375, 0.4844, 0.4375, 0.5, 0.375, 0.5, 0.375, 0.25, 0.4375, 0.25, 0.4375, 0.25, 0.375, 0.25, 0.375, 0.9844, 0.4375, 0.9844, 0.4375, 1.0, 0.375, 1.0, 0.375, 0.75, 0.4375, 0.75, 0.4375, 0.75, 0.375, 0.75, 0.375, 0.75, 0.4375, 0.75, 0.4375, 0.75, 0.375, 0.75, 0.375, 0.75, 0.4375, 0.75, 0.4375, 0.75, 0.375, 0.75, 0.625, 0.75, 0.5625, 0.75, 0.5625, 0.75, 0.625, 0.75, 0.375, 0.75, 0.375, 0.75, 0.375, 0.75, 0.375, 0.75, 0.375, 0.75, 0.4375, 0.75, 0.4375, 0.75, 0.375, 0.75, 0.5, 0.0, 0.4375, 0.0, 0.4375, 0.0, 0.5, 0.0, 0.5625, 0.0, 0.625, 0.0, 0.625, 0.0, 0.5625, 0.0, 0.5625, 0.0, 0.5, 0.0, 0.5, 0.0, 0.5625, 0.0, 0.5, 0.0, 0.4375, 0.0, 0.4375, 0.0, 0.5, 0.0, 0.5, 0.0, 0.4375, 0.0, 0.4375, 0.0, 0.5, 0.0, 0.5, 0.0, 0.4375, 0.0, 0.4375, 0.0, 0.5, 0.0, 0.5, 0.5, 0.4375, 0.5, 0.4375, 0.5, 0.5, 0.5, 0.5625, 0.75, 0.625, 0.75, 0.625, 0.75, 0.5625, 0.75, 0.5625, 0.75, 0.625, 0.75, 0.625, 0.75, 0.5625, 0.75, 0.4375, 0.75, 0.5, 0.75, 0.5, 0.75, 0.4375, 0.75, 0.4375, 0.75, 0.5, 0.75, 0.5, 0.75, 0.4375, 0.75, 0.5, 0.75, 0.5625, 0.75, 0.5625, 0.75, 0.5, 0.75, 0.5, 0.75, 0.5625, 0.75, 0.5625, 0.75, 0.5, 0.75, 0.375, 0.75, 0.4375, 0.75, 0.4375, 0.75, 0.375, 0.75, 0.375, 0.75, 0.4375, 0.75, 0.4375, 0.75, 0.375, 0.75, 0.625, 0.75, 0.625, 0.75, 0.625, 0.75, 0.625, 0.75, 0.375, 0.75, 0.375, 0.75, 0.375, 0.75, 0.375, 0.75, 0.625, 0.75, 0.625, 0.75, 0.625, 0.75, 0.625, 0.75, 0.4375, 0.75, 0.5, 0.75, 0.5, 0.75, 0.4375, 0.75, 0.4375, 0.0, 0.375, 0.0, 0.375, 0.0, 0.4375, 0.0, 0.4375, 0.0, 0.375, 0.0, 0.375, 0.0, 0.4375, 0.0, 0.5625, 0.0, 0.5, 0.0, 0.5, 0.0, 0.5625, 0.0, 0.5625, 0.0, 0.5, 0.0, 0.5, 0.0, 0.5625, 0.0, 0.625, 0.0, 0.5625, 0.0, 0.5625, 0.0, 0.625, 0.0, 0.625, 0.0, 0.5625, 0.0, 0.5625, 0.0, 0.625, 0.0, 0.5, 0.0, 0.4375, 0.0, 0.4375, 0.0, 0.5, 0.0, 0.5, 0.0, 0.4375, 0.0, 0.4375, 0.0, 0.5, 0.0, 0.5, 0.0, 0.5625, 0.0, 0.5625, 0.0, 0.5, 0.0, 0.4375, 0.0, 0.5, 0.0, 0.5, 0.0, 0.4375, 0.0, 0.4375, 0.0, 0.375, 0.0, 0.375, 0.0, 0.4375, 0.0, 0.875, 0.75, 0.875, 0.75, 0.875, 0.75, 0.875, 0.75, 0.4375, 0.75, 0.5, 0.75, 0.5, 0.75, 0.4375, 0.75, 0.625, 0.75, 0.625, 0.75, 0.625, 0.75, 0.625, 0.75, 0.375, 0.75, 0.375, 0.75, 0.375, 0.75, 0.375, 0.75, 0.625, 0.75, 0.625, 0.75, 0.625, 0.75, 0.625, 0.75, 0.375, 0.75, 0.375, 0.75, 0.375, 0.75, 0.375, 0.75, 0.625, 0.75, 0.5625, 0.75, 0.5625, 0.75, 0.625, 0.75, 0.375, 0.75, 0.4375, 0.75, 0.4375, 0.75, 0.375, 0.75, 0.5625, 0.75, 0.5, 0.75, 0.5, 0.75, 0.5625, 0.75, 0.5625, 0.75, 0.625, 0.75, 0.625, 0.75, 0.5625, 0.75, 0.5, 0.75, 0.5625, 0.75, 0.5625, 0.75, 0.5, 0.75, 0.4375, 0.75, 0.375, 0.75, 0.375, 0.75, 0.4375, 0.75, 0.5, 0.75, 0.4375, 0.75, 0.4375, 0.75, 0.5, 0.75, 0.875, 0.75, 0.875, 0.75, 0.875, 0.75, 0.875, 0.75, 0.4375, 0.0, 0.375, 0.0, 0.375, 0.0, 0.4375, 0.0, 0.4375, 0.0, 0.5, 0.0, 0.5, 0.0, 0.4375, 0.0, 0.5, 0.0, 0.5625, 0.0, 0.5625, 0.0, 0.5, 0.0, 0.5625, 0.0, 0.5, 0.0, 0.5, 0.0, 0.5625, 0.0, 0.5625, 0.0, 0.625, 0.0, 0.625, 0.0, 0.5625, 0.0, 0.125, 0.75, 0.125, 0.75, 0.125, 0.75, 0.125, 0.75, 0.875, 0.75, 0.875, 0.75, 0.875, 0.75, 0.875, 0.75, 0.125, 0.75, 0.125, 0.75, 0.125, 0.75, 0.125, 0.75, 0.625, 0.0, 0.5625, 0.0, 0.5625, 0.0, 0.625, 0.0, 0.375, 0.0, 0.4375, 0.0, 0.4375, 0.0, 0.375, 0.0, 0.5, 0.0, 0.4375, 0.0, 0.4375, 0.0, 0.5, 0.0, 0.4375, 0.75, 0.5, 0.75, 0.5, 0.75, 0.4375, 0.75, 0.625, 0.75, 0.625, 0.75, 0.625, 0.75, 0.625, 0.75, 0.375, 0.75, 0.375, 0.75, 0.375, 0.75, 0.375, 0.75, 0.625, 0.75, 0.625, 0.75, 0.625, 0.75, 0.625, 0.75, 0.375, 0.75, 0.375, 0.75, 0.375, 0.75, 0.375, 0.75, 0.625, 0.75, 0.5625, 0.75, 0.5625, 0.75, 0.625, 0.75, 0.375, 0.75, 0.4375, 0.75, 0.4375, 0.75, 0.375, 0.75, 0.5625, 0.75, 0.5, 0.75, 0.5, 0.75, 0.5625, 0.75, 0.5625, 0.75, 0.625, 0.75, 0.625, 0.75, 0.5625, 0.75, 0.5, 0.75, 0.5625, 0.75, 0.5625, 0.75, 0.5, 0.75, 0.4375, 0.75, 0.375, 0.75, 0.375, 0.75, 0.4375, 0.75, 0.5, 0.75, 0.4375, 0.75, 0.4375, 0.75, 0.5, 0.75, 0.5, 0.75, 0.4375, 0.75, 0.4375, 0.75, 0.5, 0.75, 0.4375, 0.75, 0.375, 0.75, 0.375, 0.75, 0.4375, 0.75, 0.5, 0.75, 0.5625, 0.75, 0.5625, 0.75, 0.5, 0.75, 0.5625, 0.75, 0.625, 0.75, 0.625, 0.75, 0.5625, 0.75, 0.5625, 0.75, 0.5, 0.75, 0.5, 0.75, 0.5625, 0.75, 0.375, 0.75, 0.4375, 0.75, 0.4375, 0.75, 0.375, 0.75, 0.625, 0.75, 0.5625, 0.75, 0.5625, 0.75, 0.625, 0.75, 0.375, 0.75, 0.375, 0.75, 0.375, 0.75, 0.375, 0.75, 0.625, 0.75, 0.625, 0.75, 0.625, 0.75, 0.625, 0.75, 0.375, 0.75, 0.375, 0.75, 0.375, 0.75, 0.375, 0.75, 0.625, 0.75, 0.625, 0.75, 0.625, 0.75, 0.625, 0.75, 0.4375, 0.75, 0.5, 0.75, 0.5, 0.75, 0.4375, 0.75, 0.5, 0.0, 0.4375, 0.0, 0.4375, 0.0, 0.5, 0.0, 0.375, 0.0, 0.4375, 0.0, 0.4375, 0.0, 0.375, 0.0, 0.625, 0.0, 0.5625, 0.0, 0.5625, 0.0, 0.625, 0.0, 0.125, 0.75, 0.125, 0.75, 0.125, 0.75, 0.125, 0.75, 0.875, 0.75, 0.875, 0.75, 0.875, 0.75, 0.875, 0.75, 0.125, 0.75, 0.125, 0.75, 0.125, 0.75, 0.125, 0.75, 0.5625, 0.0, 0.625, 0.0, 0.625, 0.0, 0.5625, 0.0, 0.5625, 0.0, 0.5, 0.0, 0.5, 0.0, 0.5625, 0.0, 0.5, 0.0, 0.5625, 0.0, 0.5625, 0.0, 0.5, 0.0, 0.4375, 0.0, 0.5, 0.0, 0.5, 0.0, 0.4375, 0.0, 0.4375, 0.0, 0.375, 0.0, 0.375, 0.0, 0.4375, 0.0, 0.875, 0.75, 0.875, 0.75, 0.875, 0.75, 0.875, 0.75, 0.875, 0.75, 0.875, 0.75, 0.875, 0.75, 0.875, 0.75, 0.4375, 0.0, 0.375, 0.0, 0.375, 0.0, 0.4375, 0.0, 0.4375, 0.0, 0.5, 0.0, 0.5, 0.0, 0.4375, 0.0, 0.5, 0.0, 0.5625, 0.0, 0.5625, 0.0, 0.5, 0.0, 0.5625, 0.0, 0.5, 0.0, 0.5, 0.0, 0.5625, 0.0, 0.5625, 0.0, 0.625, 0.0, 0.625, 0.0, 0.5625, 0.0, 0.125, 0.75, 0.125, 0.75, 0.125, 0.75, 0.125, 0.75, 0.875, 0.75, 0.875, 0.75, 0.875, 0.75, 0.875, 0.75, 0.125, 0.75, 0.125, 0.75, 0.125, 0.75, 0.125, 0.75, 0.625, 0.0, 0.5625, 0.0, 0.5625, 0.0, 0.625, 0.0, 0.375, 0.0, 0.4375, 0.0, 0.4375, 0.0, 0.375, 0.0, 0.5, 0.0, 0.4375, 0.0, 0.4375, 0.0, 0.5, 0.0, 0.875, 0.75, 0.875, 0.75, 0.875, 0.75, 0.875, 0.75, 0.4375, 0.0, 0.375, 0.0, 0.375, 0.0, 0.4375, 0.0, 0.4375, 0.0, 0.5, 0.0, 0.5, 0.0, 0.4375, 0.0, 0.5, 0.0, 0.5625, 0.0, 0.5625, 0.0, 0.5, 0.0, 0.5625, 0.0, 0.5, 0.0, 0.5, 0.0, 0.5625, 0.0, 0.5625, 0.0, 0.625, 0.0, 0.625, 0.0, 0.5625, 0.0, 0.125, 0.75, 0.125, 0.75, 0.125, 0.75, 0.125, 0.75, 0.875, 0.75, 0.875, 0.75, 0.875, 0.75, 0.875, 0.75, 0.125, 0.75, 0.125, 0.75, 0.125, 0.75, 0.125, 0.75, 0.625, 0.0, 0.5625, 0.0, 0.5625, 0.0, 0.625, 0.0, 0.375, 0.0, 0.4375, 0.0, 0.4375, 0.0, 0.375, 0.0, 0.5, 0.0, 0.4375, 0.0, 0.4375, 0.0, 0.5, 0.0, 0.5, 0.0, 0.4375, 0.0, 0.4375, 0.0, 0.5, 0.0, 0.375, 0.0, 0.4375, 0.0, 0.4375, 0.0, 0.375, 0.0, 0.625, 0.0, 0.5625, 0.0, 0.5625, 0.0, 0.625, 0.0, 0.125, 0.75, 0.125, 0.75, 0.125, 0.75, 0.125, 0.75, 0.875, 0.75, 0.875, 0.75, 0.875, 0.75, 0.875, 0.75, 0.125, 0.75, 0.125, 0.75, 0.125, 0.75, 0.125, 0.75, 0.5625, 0.0, 0.625, 0.0, 0.625, 0.0, 0.5625, 0.0, 0.5625, 0.0, 0.5, 0.0, 0.5, 0.0, 0.5625, 0.0, 0.5, 0.0, 0.5625, 0.0, 0.5625, 0.0, 0.5, 0.0, 0.4375, 0.0, 0.5, 0.0, 0.5, 0.0, 0.4375, 0.0, 0.4375, 0.0, 0.375, 0.0, 0.375, 0.0, 0.4375, 0.0, 0.875, 0.75, 0.875, 0.75, 0.875, 0.75, 0.875, 0.75, 0.5, 0.0, 0.4375, 0.0, 0.4375, 0.0, 0.5, 0.0, 0.375, 0.0, 0.4375, 0.0, 0.4375, 0.0, 0.375, 0.0, 0.625, 0.0, 0.5625, 0.0, 0.5625, 0.0, 0.625, 0.0, 0.125, 0.75, 0.125, 0.75, 0.125, 0.75, 0.125, 0.75, 0.875, 0.75, 0.875, 0.75, 0.875, 0.75, 0.875, 0.75, 0.125, 0.75, 0.125, 0.75, 0.125, 0.75, 0.125, 0.75, 0.5625, 0.0, 0.625, 0.0, 0.625, 0.0, 0.5625, 0.0, 0.5625, 0.0, 0.5, 0.0, 0.5, 0.0, 0.5625, 0.0, 0.5, 0.0, 0.5625, 0.0, 0.5625, 0.0, 0.5, 0.0, 0.4375, 0.0, 0.5, 0.0, 0.5, 0.0, 0.4375, 0.0, 0.4375, 0.0, 0.375, 0.0, 0.375, 0.0, 0.4375, 0.0, 0.875, 0.75, 0.875, 0.75, 0.875, 0.75, 0.875, 0.75, 0.875, 0.75, 0.875, 0.75, 0.875, 0.75, 0.875, 0.75, 0.4375, 0.0, 0.375, 0.0, 0.375, 0.0, 0.4375, 0.0, 0.4375, 0.0, 0.5, 0.0, 0.5, 0.0, 0.4375, 0.0, 0.5, 0.0, 0.5625, 0.0, 0.5625, 0.0, 0.5, 0.0, 0.5625, 0.0, 0.5, 0.0, 0.5, 0.0, 0.5625, 0.0, 0.5625, 0.0, 0.625, 0.0, 0.625, 0.0, 0.5625, 0.0, 0.125, 0.75, 0.125, 0.75, 0.125, 0.75, 0.125, 0.75, 0.875, 0.75, 0.875, 0.75, 0.875, 0.75, 0.875, 0.75, 0.125, 0.75, 0.125, 0.75, 0.125, 0.75, 0.125, 0.75, 0.625, 0.0, 0.5625, 0.0, 0.5625, 0.0, 0.625, 0.0, 0.375, 0.0, 0.4375, 0.0, 0.4375, 0.0, 0.375, 0.0, 0.5, 0.0, 0.4375, 0.0, 0.4375, 0.0, 0.5, 0.0, 0.4375, 0.75, 0.5, 0.75, 0.5, 0.75, 0.4375, 0.75, 0.625, 0.75, 0.625, 0.75, 0.625, 0.75, 0.625, 0.75, 0.375, 0.75, 0.375, 0.75, 0.375, 0.75, 0.375, 0.75, 0.625, 0.75, 0.625, 0.75, 0.625, 0.75, 0.625, 0.75, 0.375, 0.75, 0.375, 0.75, 0.375, 0.75, 0.375, 0.75, 0.625, 0.75, 0.5625, 0.75, 0.5625, 0.75, 0.625, 0.75, 0.375, 0.75, 0.4375, 0.75, 0.4375, 0.75, 0.375, 0.75, 0.5625, 0.75, 0.5, 0.75, 0.5, 0.75, 0.5625, 0.75, 0.5625, 0.75, 0.625, 0.75, 0.625, 0.75, 0.5625, 0.75, 0.5, 0.75, 0.5625, 0.75, 0.5625, 0.75, 0.5, 0.75, 0.4375, 0.75, 0.375, 0.75, 0.375, 0.75, 0.4375, 0.75, 0.5, 0.75, 0.4375, 0.75, 0.4375, 0.75, 0.5, 0.75, 0.5, 0.75, 0.4375, 0.75, 0.4375, 0.75, 0.5, 0.75, 0.4375, 0.75, 0.375, 0.75, 0.375, 0.75, 0.4375, 0.75, 0.5, 0.75, 0.5625, 0.75, 0.5625, 0.75, 0.5, 0.75, 0.5625, 0.75, 0.625, 0.75, 0.625, 0.75, 0.5625, 0.75, 0.5625, 0.75, 0.5, 0.75, 0.5, 0.75, 0.5625, 0.75, 0.375, 0.75, 0.4375, 0.75, 0.4375, 0.75, 0.375, 0.75, 0.625, 0.75, 0.5625, 0.75, 0.5625, 0.75, 0.625, 0.75, 0.375, 0.75, 0.375, 0.75, 0.375, 0.75, 0.375, 0.75, 0.625, 0.75, 0.625, 0.75, 0.625, 0.75, 0.625, 0.75, 0.375, 0.75, 0.375, 0.75, 0.375, 0.75, 0.375, 0.75, 0.625, 0.75, 0.625, 0.75, 0.625, 0.75, 0.625, 0.75, 0.4375, 0.75, 0.5, 0.75, 0.5, 0.75, 0.4375, 0.75, 0.5, 0.75, 0.4375, 0.75, 0.4375, 0.75, 0.5, 0.75, 0.4375, 0.75, 0.375, 0.75, 0.375, 0.75, 0.4375, 0.75, 0.5, 0.75, 0.5625, 0.75, 0.5625, 0.75, 0.5, 0.75, 0.5625, 0.75, 0.625, 0.75, 0.625, 0.75, 0.5625, 0.75, 0.5625, 0.75, 0.5, 0.75, 0.5, 0.75, 0.5625, 0.75, 0.375, 0.75, 0.4375, 0.75, 0.4375, 0.75, 0.375, 0.75, 0.625, 0.75, 0.5625, 0.75, 0.5625, 0.75, 0.625, 0.75, 0.375, 0.75, 0.375, 0.75, 0.375, 0.75, 0.375, 0.75, 0.625, 0.75, 0.625, 0.75, 0.625, 0.75, 0.625, 0.75, 0.375, 0.75, 0.375, 0.75, 0.375, 0.75, 0.375, 0.75, 0.625, 0.75, 0.625, 0.75, 0.625, 0.75, 0.625, 0.75, 0.4375, 0.75, 0.5, 0.75, 0.5, 0.75, 0.4375, 0.75, 0.4375, 0.75, 0.5, 0.75, 0.5, 0.75, 0.4375, 0.75, 0.625, 0.75, 0.625, 0.75, 0.625, 0.75, 0.625, 0.75, 0.375, 0.75, 0.375, 0.75, 0.375, 0.75, 0.375, 0.75, 0.625, 0.75, 0.625, 0.75, 0.625, 0.75, 0.625, 0.75, 0.375, 0.75, 0.375, 0.75, 0.375, 0.75, 0.375, 0.75, 0.625, 0.75, 0.5625, 0.75, 0.5625, 0.75, 0.625, 0.75, 0.375, 0.75, 0.4375, 0.75, 0.4375, 0.75, 0.375, 0.75, 0.5625, 0.75, 0.5, 0.75, 0.5, 0.75, 0.5625, 0.75, 0.5625, 0.75, 0.625, 0.75, 0.625, 0.75, 0.5625, 0.75, 0.5, 0.75, 0.5625, 0.75, 0.5625, 0.75, 0.5, 0.75, 0.4375, 0.75, 0.375, 0.75, 0.375, 0.75, 0.4375, 0.75, 0.5, 0.75, 0.4375, 0.75, 0.4375, 0.75, 0.5, 0.75, 0.375, 0.5625, 0.4375, 0.5625, 0.4375, 0.625, 0.375, 0.625, 0.375, 0.0, 0.4375, 0.0, 0.4375, 0.125, 0.375, 0.125, 0.5, 0.0, 0.5625, 0.0, 0.5625, 0.125, 0.5, 0.125, 0.5, 0.5625, 0.5625, 0.5625, 0.5625, 0.625, 0.5, 0.625, 0.4375, 0.0, 0.5, 0.0, 0.5, 0.125, 0.4375, 0.125, 0.4375, 0.5625, 0.5, 0.5625, 0.5, 0.625, 0.4375, 0.625, 0.5625, 0.5625, 0.625, 0.5625, 0.625, 0.625, 0.5625, 0.625, 0.3594, 0.5625, 0.375, 0.5625, 0.375, 0.625, 0.3594, 0.625, 0.5625, 0.0, 0.625, 0.0, 0.625, 0.125, 0.5625, 0.125, 0.8594, 0.5625, 0.875, 0.5625, 0.875, 0.625, 0.8594, 0.625, 0.8594, 0.5, 0.875, 0.5, 0.875, 0.5625, 0.8594, 0.5625, 0.3594, 0.5, 0.375, 0.5, 0.375, 0.5625, 0.3594, 0.5625, 0.5625, 0.5, 0.625, 0.5, 0.625, 0.5625, 0.5625, 0.5625, 0.4375, 0.5, 0.5, 0.5, 0.5, 0.5625, 0.4375, 0.5625, 0.5, 0.5, 0.5625, 0.5, 0.5625, 0.5625, 0.5, 0.5625, 0.375, 0.5, 0.4375, 0.5, 0.4375, 0.5625, 0.375, 0.5625, 0.375, 0.125, 0.4375, 0.125, 0.4375, 0.1875, 0.375, 0.1875, 0.5, 0.125, 0.5625, 0.125, 0.5625, 0.1875, 0.5, 0.1875, 0.4375, 0.125, 0.5, 0.125, 0.5, 0.1875, 0.4375, 0.1875, 0.5625, 0.125, 0.625, 0.125, 0.625, 0.1875, 0.5625, 0.1875, 0.2344, 0.5, 0.25, 0.5, 0.25, 0.5625, 0.2344, 0.5625, 0.7344, 0.5, 0.75, 0.5, 0.75, 0.5625, 0.7344, 0.5625, 0.7188, 0.625, 0.6875, 0.625, 0.6875, 0.625, 0.7188, 0.625, 0.2344, 0.75, 0.2188, 0.75, 0.2188, 0.75, 0.2344, 0.75, 0.375, 0.8594, 0.4375, 0.8594, 0.4375, 0.875, 0.375, 0.875, 0.375, 0.3594, 0.4375, 0.3594, 0.4375, 0.375, 0.375, 0.375, 0.5, 0.3594, 0.5625, 0.3594, 0.5625, 0.375, 0.5, 0.375, 0.5, 0.8594, 0.5625, 0.8594, 0.5625, 0.875, 0.5, 0.875, 0.4375, 0.3594, 0.5, 0.3594, 0.5, 0.375, 0.4375, 0.375, 0.4375, 0.8594, 0.5, 0.8594, 0.5, 0.875, 0.4375, 0.875, 0.7344, 0.75, 0.75, 0.75, 0.75, 0.75, 0.7344, 0.75, 0.2344, 0.75, 0.25, 0.75, 0.25, 0.75, 0.2344, 0.75, 0.2344, 0.75, 0.25, 0.75, 0.25, 0.75, 0.2344, 0.75, 0.7344, 0.75, 0.75, 0.75, 0.75, 0.75, 0.7344, 0.75, 0.2344, 0.75, 0.25, 0.75, 0.25, 0.75, 0.2344, 0.75, 0.7344, 0.75, 0.75, 0.75, 0.75, 0.75, 0.7344, 0.75, 0.2344, 0.75, 0.25, 0.75, 0.25, 0.75, 0.2344, 0.75, 0.7344, 0.75, 0.75, 0.75, 0.75, 0.75, 0.7344, 0.75, 0.2344, 0.75, 0.25, 0.75, 0.25, 0.75, 0.2344, 0.75, 0.7344, 0.75, 0.75, 0.75, 0.75, 0.75, 0.7344, 0.75, 0.7344, 0.75, 0.75, 0.75, 0.75, 0.75, 0.7344, 0.75, 0.5625, 0.8594, 0.625, 0.8594, 0.625, 0.875, 0.5625, 0.875, 0.7656, 0.5, 0.75, 0.5, 0.75, 0.5, 0.7656, 0.5, 0.5625, 0.3594, 0.625, 0.3594, 0.625, 0.375, 0.5625, 0.375, 0.2656, 0.5, 0.25, 0.5, 0.25, 0.5, 0.2656, 0.5, 0.2188, 0.625, 0.2188, 0.5625, 0.2188, 0.5625, 0.2188, 0.625, 0.2344, 0.75, 0.25, 0.75, 0.25, 0.75, 0.2344, 0.75, 0.7344, 0.625, 0.75, 0.625, 0.75, 0.75, 0.7344, 0.75, 0.6562, 0.625, 0.6875, 0.625, 0.6875, 0.75, 0.6562, 0.75, 0.3438, 0.5, 0.3125, 0.5, 0.3125, 0.5, 0.3438, 0.5, 0.5625, 0.7812, 0.625, 0.7812, 0.625, 0.8125, 0.5625, 0.8125, 0.8125, 0.75, 0.8438, 0.75, 0.8438, 0.75, 0.8125, 0.75, 0.6562, 0.75, 0.6875, 0.75, 0.6875, 0.75, 0.6562, 0.75, 0.6562, 0.75, 0.6875, 0.75, 0.6875, 0.75, 0.6562, 0.75, 0.6562, 0.75, 0.6875, 0.75, 0.6875, 0.75, 0.6562, 0.75, 0.6562, 0.75, 0.6875, 0.75, 0.6875, 0.75, 0.6562, 0.75, 0.6562, 0.75, 0.6875, 0.75, 0.6875, 0.75, 0.6562, 0.75, 0.4375, 0.7812, 0.5, 0.7812, 0.5, 0.8125, 0.4375, 0.8125, 0.5, 0.7812, 0.5625, 0.7812, 0.5625, 0.8125, 0.5, 0.8125, 0.375, 0.7812, 0.4375, 0.7812, 0.4375, 0.8125, 0.375, 0.8125, 0.6562, 0.5625, 0.6875, 0.5625, 0.6875, 0.625, 0.6562, 0.625, 0.6562, 0.5, 0.6875, 0.5, 0.6875, 0.5625, 0.6562, 0.5625, 0.2812, 0.5, 0.3125, 0.5, 0.3125, 0.5625, 0.2812, 0.5625, 0.2812, 0.5625, 0.3125, 0.5625, 0.3125, 0.625, 0.2812, 0.625, 0.375, 0.4062, 0.4375, 0.4062, 0.4375, 0.4375, 0.375, 0.4375, 0.5, 0.4063, 0.5625, 0.4062, 0.5625, 0.4375, 0.5, 0.4375, 0.4375, 0.4062, 0.5, 0.4063, 0.5, 0.4375, 0.4375, 0.4375, 0.2812, 0.75, 0.3125, 0.75, 0.3125, 0.75, 0.2812, 0.75, 0.2812, 0.75, 0.3125, 0.75, 0.3125, 0.75, 0.2812, 0.75, 0.2812, 0.75, 0.3125, 0.75, 0.3125, 0.75, 0.2812, 0.75, 0.2812, 0.75, 0.3125, 0.75, 0.3125, 0.75, 0.2812, 0.75, 0.2812, 0.75, 0.3125, 0.75, 0.3125, 0.75, 0.2812, 0.75, 0.7188, 0.5, 0.6875, 0.5, 0.6875, 0.5, 0.7188, 0.5, 0.5625, 0.4062, 0.625, 0.4062, 0.625, 0.4375, 0.5625, 0.4375, 0.2812, 0.625, 0.3125, 0.625, 0.3125, 0.75, 0.2812, 0.75, 0.2812, 0.75, 0.3125, 0.75, 0.3125, 0.75, 0.2812, 0.75, 0.1562, 0.75, 0.1875, 0.75, 0.1875, 0.75, 0.1562, 0.75, 0.1562, 0.625, 0.1875, 0.625, 0.1875, 0.75, 0.1562, 0.75, 0.5625, 0.2812, 0.625, 0.2812, 0.625, 0.3125, 0.5625, 0.3125, 0.8438, 0.5, 0.8125, 0.5, 0.8125, 0.5, 0.8438, 0.5, 0.1562, 0.75, 0.1875, 0.75, 0.1875, 0.75, 0.1562, 0.75, 0.1562, 0.75, 0.1875, 0.75, 0.1875, 0.75, 0.1562, 0.75, 0.1562, 0.75, 0.1875, 0.75, 0.1875, 0.75, 0.1562, 0.75, 0.1562, 0.75, 0.1875, 0.75, 0.1875, 0.75, 0.1562, 0.75, 0.1562, 0.75, 0.1875, 0.75, 0.1875, 0.75, 0.1562, 0.75, 0.4375, 0.2812, 0.5, 0.2813, 0.5, 0.3125, 0.4375, 0.3125, 0.5, 0.2813, 0.5625, 0.2812, 0.5625, 0.3125, 0.5, 0.3125, 0.375, 0.2812, 0.4375, 0.2812, 0.4375, 0.3125, 0.375, 0.3125, 0.1562, 0.5625, 0.1875, 0.5625, 0.1875, 0.625, 0.1562, 0.625, 0.1563, 0.5, 0.1875, 0.5, 0.1875, 0.5625, 0.1562, 0.5625, 0.7813, 0.5, 0.8125, 0.5, 0.8125, 0.5625, 0.7812, 0.5625, 0.7812, 0.5625, 0.8125, 0.5625, 0.8125, 0.5625, 0.7812, 0.5625, 0.375, 0.9062, 0.4375, 0.9062, 0.4375, 0.9375, 0.375, 0.9375, 0.5, 0.9062, 0.5625, 0.9062, 0.5625, 0.9375, 0.5, 0.9375, 0.4375, 0.9062, 0.5, 0.9062, 0.5, 0.9375, 0.4375, 0.9375, 0.7812, 0.75, 0.8125, 0.75, 0.8125, 0.75, 0.7812, 0.75, 0.7812, 0.75, 0.8125, 0.75, 0.8125, 0.75, 0.7812, 0.75, 0.7812, 0.75, 0.8125, 0.75, 0.8125, 0.75, 0.7812, 0.75, 0.7812, 0.75, 0.8125, 0.75, 0.8125, 0.75, 0.7812, 0.75, 0.7812, 0.75, 0.8125, 0.75, 0.8125, 0.75, 0.7812, 0.75, 0.7812, 0.75, 0.8125, 0.75, 0.8125, 0.75, 0.7812, 0.75, 0.5625, 0.9062, 0.625, 0.9062, 0.625, 0.9375, 0.5625, 0.9375, 0.2187, 0.5, 0.1875, 0.5, 0.1875, 0.5, 0.2188, 0.5, 0.7812, 0.625, 0.8125, 0.625, 0.8125, 0.75, 0.7812, 0.75, 0.7344, 0.5625, 0.75, 0.5625, 0.75, 0.625, 0.7344, 0.625, 0.7812, 0.5625, 0.8125, 0.5625, 0.8125, 0.625, 0.7812, 0.625, 0.7656, 0.625, 0.75, 0.625, 0.75, 0.625, 0.7656, 0.625, 0.7344, 0.5625, 0.75, 0.5625, 0.75, 0.5625, 0.7344, 0.5625, 0.8125, 0.5625, 0.8125, 0.625, 0.8125, 0.625, 0.8125, 0.5625, 0.6875, 0.625, 0.6875, 0.5625, 0.6875, 0.5625, 0.6875, 0.625, 0.6875, 0.5625, 0.7188, 0.5625, 0.7188, 0.5625, 0.6875, 0.5625, 0.6875, 0.5625, 0.7188, 0.5625, 0.7188, 0.625, 0.6875, 0.625, 0.2656, 0.75, 0.2812, 0.75, 0.2812, 0.75, 0.2656, 0.75, 0.2812, 0.625, 0.2812, 0.75, 0.2812, 0.75, 0.2812, 0.625, 0.5625, 0.3906, 0.625, 0.3906, 0.625, 0.4062, 0.5625, 0.4062, 0.7344, 0.5, 0.7188, 0.5, 0.7188, 0.5, 0.7344, 0.5, 0.2656, 0.75, 0.2812, 0.75, 0.2812, 0.75, 0.2656, 0.75, 0.2656, 0.75, 0.2812, 0.75, 0.2812, 0.75, 0.2656, 0.75, 0.2656, 0.75, 0.2812, 0.75, 0.2812, 0.75, 0.2656, 0.75, 0.2656, 0.75, 0.2812, 0.75, 0.2812, 0.75, 0.2656, 0.75, 0.2656, 0.75, 0.2812, 0.75, 0.2812, 0.75, 0.2656, 0.75, 0.4375, 0.3906, 0.5, 0.3906, 0.5, 0.4063, 0.4375, 0.4062, 0.5, 0.3906, 0.5625, 0.3906, 0.5625, 0.4062, 0.5, 0.4063, 0.375, 0.3906, 0.4375, 0.3906, 0.4375, 0.4062, 0.375, 0.4062, 0.25, 0.75, 0.2344, 0.75, 0.2344, 0.75, 0.25, 0.75, 0.2656, 0.5, 0.2812, 0.5, 0.2812, 0.5625, 0.2656, 0.5625, 0.6875, 0.625, 0.7188, 0.625, 0.7188, 0.75, 0.6875, 0.75, 0.3125, 0.5, 0.2812, 0.5, 0.2812, 0.5, 0.3125, 0.5, 0.5625, 0.8125, 0.625, 0.8125, 0.625, 0.8438, 0.5625, 0.8438, 0.6875, 0.75, 0.7188, 0.75, 0.7188, 0.75, 0.6875, 0.75, 0.6875, 0.75, 0.7188, 0.75, 0.7188, 0.75, 0.6875, 0.75, 0.6875, 0.75, 0.7188, 0.75, 0.7188, 0.75, 0.6875, 0.75, 0.6875, 0.75, 0.7188, 0.75, 0.7188, 0.75, 0.6875, 0.75, 0.6875, 0.75, 0.7188, 0.75, 0.7188, 0.75, 0.6875, 0.75, 0.6875, 0.75, 0.7188, 0.75, 0.7188, 0.75, 0.6875, 0.75, 0.4375, 0.8125, 0.5, 0.8125, 0.5, 0.8438, 0.4375, 0.8438, 0.5, 0.8125, 0.5625, 0.8125, 0.5625, 0.8438, 0.5, 0.8438, 0.375, 0.8125, 0.4375, 0.8125, 0.4375, 0.8438, 0.375, 0.8438, 0.7344, 0.625, 0.7188, 0.625, 0.7188, 0.625, 0.7344, 0.625, 0.6875, 0.5, 0.7188, 0.5, 0.7188, 0.5625, 0.6875, 0.5625, 0.8125, 0.625, 0.7812, 0.625, 0.7812, 0.625, 0.8125, 0.625, 0.7656, 0.5625, 0.7812, 0.5625, 0.7812, 0.625, 0.7656, 0.625, 0.7656, 0.625, 0.7812, 0.625, 0.7812, 0.75, 0.7656, 0.75, 0.2344, 0.5, 0.2187, 0.5, 0.2188, 0.5, 0.2344, 0.5, 0.5625, 0.8906, 0.625, 0.8906, 0.625, 0.9062, 0.5625, 0.9062, 0.7656, 0.75, 0.7812, 0.75, 0.7812, 0.75, 0.7656, 0.75, 0.7656, 0.75, 0.7812, 0.75, 0.7812, 0.75, 0.7656, 0.75, 0.7656, 0.75, 0.7812, 0.75, 0.7812, 0.75, 0.7656, 0.75, 0.7656, 0.75, 0.7812, 0.75, 0.7812, 0.75, 0.7656, 0.75, 0.7656, 0.75, 0.7812, 0.75, 0.7812, 0.75, 0.7656, 0.75, 0.7656, 0.75, 0.7812, 0.75, 0.7812, 0.75, 0.7656, 0.75, 0.4375, 0.8906, 0.5, 0.8906, 0.5, 0.9062, 0.4375, 0.9062, 0.5, 0.8906, 0.5625, 0.8906, 0.5625, 0.9062, 0.5, 0.9062, 0.375, 0.8906, 0.4375, 0.8906, 0.4375, 0.9062, 0.375, 0.9062, 0.7656, 0.5625, 0.7812, 0.5625, 0.7812, 0.5625, 0.7656, 0.5625, 0.7656, 0.5, 0.7813, 0.5, 0.7812, 0.5625, 0.7656, 0.5625, 0.1875, 0.75, 0.2188, 0.75, 0.2188, 0.75, 0.1875, 0.75, 0.1875, 0.625, 0.2188, 0.625, 0.2188, 0.75, 0.1875, 0.75, 0.5625, 0.3125, 0.625, 0.3125, 0.625, 0.3438, 0.5625, 0.3438, 0.8125, 0.5, 0.7813, 0.5, 0.7812, 0.5, 0.8125, 0.5, 0.1875, 0.75, 0.2188, 0.75, 0.2188, 0.75, 0.1875, 0.75, 0.1875, 0.75, 0.2188, 0.75, 0.2188, 0.75, 0.1875, 0.75, 0.1875, 0.75, 0.2188, 0.75, 0.2188, 0.75, 0.1875, 0.75, 0.1875, 0.75, 0.2188, 0.75, 0.2188, 0.75, 0.1875, 0.75, 0.1875, 0.75, 0.2188, 0.75, 0.2188, 0.75, 0.1875, 0.75, 0.4375, 0.3125, 0.5, 0.3125, 0.5, 0.3438, 0.4375, 0.3438, 0.5, 0.3125, 0.5625, 0.3125, 0.5625, 0.3438, 0.5, 0.3438, 0.375, 0.3125, 0.4375, 0.3125, 0.4375, 0.3438, 0.375, 0.3438, 0.1875, 0.5625, 0.2188, 0.5625, 0.2188, 0.625, 0.1875, 0.625, 0.1875, 0.5, 0.2187, 0.5, 0.2188, 0.5625, 0.1875, 0.5625, 0.75, 0.625, 0.7344, 0.625, 0.7344, 0.625, 0.75, 0.625, 0.25, 0.5, 0.2656, 0.5, 0.2656, 0.5625, 0.25, 0.5625, 0.2188, 0.5625, 0.2344, 0.5625, 0.2344, 0.5625, 0.2188, 0.5625, 0.375, 0.375, 0.4375, 0.375, 0.4375, 0.3906, 0.375, 0.3906, 0.5, 0.375, 0.5625, 0.375, 0.5625, 0.3906, 0.5, 0.3906, 0.4375, 0.375, 0.5, 0.375, 0.5, 0.3906, 0.4375, 0.3906, 0.25, 0.75, 0.2656, 0.75, 0.2656, 0.75, 0.25, 0.75, 0.25, 0.75, 0.2656, 0.75, 0.2656, 0.75, 0.25, 0.75, 0.25, 0.75, 0.2656, 0.75, 0.2656, 0.75, 0.25, 0.75, 0.25, 0.75, 0.2656, 0.75, 0.2656, 0.75, 0.25, 0.75, 0.25, 0.75, 0.2656, 0.75, 0.2656, 0.75, 0.25, 0.75, 0.75, 0.5, 0.7344, 0.5, 0.7344, 0.5, 0.75, 0.5, 0.5625, 0.375, 0.625, 0.375, 0.625, 0.3906, 0.5625, 0.3906, 0.2188, 0.75, 0.2188, 0.625, 0.2188, 0.625, 0.2188, 0.75, 0.25, 0.75, 0.2656, 0.75, 0.2656, 0.75, 0.25, 0.75, 0.7188, 0.5625, 0.7344, 0.5625, 0.7344, 0.5625, 0.7188, 0.5625, 0.7188, 0.5625, 0.7344, 0.5625, 0.7344, 0.625, 0.7188, 0.625, 0.7188, 0.625, 0.7344, 0.625, 0.7344, 0.75, 0.7188, 0.75, 0.2812, 0.5, 0.2656, 0.5, 0.2656, 0.5, 0.2812, 0.5, 0.5625, 0.8438, 0.625, 0.8438, 0.625, 0.8594, 0.5625, 0.8594, 0.7188, 0.75, 0.7344, 0.75, 0.7344, 0.75, 0.7188, 0.75, 0.7188, 0.75, 0.7344, 0.75, 0.7344, 0.75, 0.7188, 0.75, 0.7188, 0.75, 0.7344, 0.75, 0.7344, 0.75, 0.7188, 0.75, 0.7188, 0.75, 0.7344, 0.75, 0.7344, 0.75, 0.7188, 0.75, 0.7188, 0.75, 0.7344, 0.75, 0.7344, 0.75, 0.7188, 0.75, 0.7188, 0.75, 0.7344, 0.75, 0.7344, 0.75, 0.7188, 0.75, 0.4375, 0.8438, 0.5, 0.8438, 0.5, 0.8594, 0.4375, 0.8594, 0.5, 0.8438, 0.5625, 0.8438, 0.5625, 0.8594, 0.5, 0.8594, 0.375, 0.8438, 0.4375, 0.8438, 0.4375, 0.8594, 0.375, 0.8594, 0.7188, 0.5, 0.7344, 0.5, 0.7344, 0.5625, 0.7188, 0.5625, 0.75, 0.5, 0.7656, 0.5, 0.7656, 0.5625, 0.75, 0.5625, 0.75, 0.5625, 0.7656, 0.5625, 0.7656, 0.5625, 0.75, 0.5625, 0.375, 0.875, 0.4375, 0.875, 0.4375, 0.8906, 0.375, 0.8906, 0.5, 0.875, 0.5625, 0.875, 0.5625, 0.8906, 0.5, 0.8906, 0.4375, 0.875, 0.5, 0.875, 0.5, 0.8906, 0.4375, 0.8906, 0.75, 0.75, 0.7656, 0.75, 0.7656, 0.75, 0.75, 0.75, 0.75, 0.75, 0.7656, 0.75, 0.7656, 0.75, 0.75, 0.75, 0.75, 0.75, 0.7656, 0.75, 0.7656, 0.75, 0.75, 0.75, 0.75, 0.75, 0.7656, 0.75, 0.7656, 0.75, 0.75, 0.75, 0.75, 0.75, 0.7656, 0.75, 0.7656, 0.75, 0.75, 0.75, 0.75, 0.75, 0.7656, 0.75, 0.7656, 0.75, 0.75, 0.75, 0.5625, 0.875, 0.625, 0.875, 0.625, 0.8906, 0.5625, 0.8906, 0.25, 0.5, 0.2344, 0.5, 0.2344, 0.5, 0.25, 0.5, 0.75, 0.625, 0.7656, 0.625, 0.7656, 0.75, 0.75, 0.75, 0.75, 0.5625, 0.7656, 0.5625, 0.7656, 0.625, 0.75, 0.625, 0.7812, 0.625, 0.7656, 0.625, 0.7656, 0.625, 0.7812, 0.625, 0.2188, 0.75, 0.2344, 0.75, 0.2344, 0.75, 0.2188, 0.75, 0.2344, 0.5625, 0.25, 0.5625, 0.25, 0.5625, 0.2344, 0.5625, 0.5625, 0.3438, 0.625, 0.3438, 0.625, 0.3594, 0.5625, 0.3594, 0.7813, 0.5, 0.7656, 0.5, 0.7656, 0.5, 0.7812, 0.5, 0.2188, 0.75, 0.2344, 0.75, 0.2344, 0.75, 0.2188, 0.75, 0.2188, 0.75, 0.2344, 0.75, 0.2344, 0.75, 0.2188, 0.75, 0.2188, 0.75, 0.2344, 0.75, 0.2344, 0.75, 0.2188, 0.75, 0.2188, 0.75, 0.2344, 0.75, 0.2344, 0.75, 0.2188, 0.75, 0.2188, 0.75, 0.2344, 0.75, 0.2344, 0.75, 0.2188, 0.75, 0.4375, 0.3438, 0.5, 0.3438, 0.5, 0.3594, 0.4375, 0.3594, 0.5, 0.3438, 0.5625, 0.3438, 0.5625, 0.3594, 0.5, 0.3594, 0.375, 0.3438, 0.4375, 0.3438, 0.4375, 0.3594, 0.375, 0.3594, 0.2656, 0.75, 0.25, 0.75, 0.25, 0.75, 0.2656, 0.75, 0.2187, 0.5, 0.2344, 0.5, 0.2344, 0.5625, 0.2188, 0.5625, 0.6406, 0.5, 0.6562, 0.5, 0.6562, 0.5625, 0.6406, 0.5625, 0.6406, 0.5625, 0.6562, 0.5625, 0.6562, 0.625, 0.6406, 0.625, 0.375, 0.7656, 0.4375, 0.7656, 0.4375, 0.7812, 0.375, 0.7812, 0.5, 0.7656, 0.5625, 0.7656, 0.5625, 0.7812, 0.5, 0.7812, 0.4375, 0.7656, 0.5, 0.7656, 0.5, 0.7812, 0.4375, 0.7812, 0.6406, 0.75, 0.6562, 0.75, 0.6562, 0.75, 0.6406, 0.75, 0.6406, 0.75, 0.6562, 0.75, 0.6562, 0.75, 0.6406, 0.75, 0.6406, 0.75, 0.6562, 0.75, 0.6562, 0.75, 0.6406, 0.75, 0.6406, 0.75, 0.6562, 0.75, 0.6562, 0.75, 0.6406, 0.75, 0.6406, 0.75, 0.6562, 0.75, 0.6562, 0.75, 0.6406, 0.75, 0.6406, 0.75, 0.6406, 0.75, 0.6406, 0.75, 0.6406, 0.75, 0.5625, 0.7656, 0.625, 0.7656, 0.625, 0.7812, 0.5625, 0.7812, 0.3594, 0.5, 0.3438, 0.5, 0.3438, 0.5, 0.3594, 0.5, 0.6406, 0.625, 0.6562, 0.625, 0.6562, 0.75, 0.6406, 0.75, 0.3125, 0.5, 0.3438, 0.5, 0.3438, 0.5625, 0.3125, 0.5625, 0.3125, 0.5625, 0.3438, 0.5625, 0.3438, 0.625, 0.3125, 0.625, 0.375, 0.4375, 0.4375, 0.4375, 0.4375, 0.4688, 0.375, 0.4688, 0.5, 0.4375, 0.5625, 0.4375, 0.5625, 0.4688, 0.5, 0.4688, 0.4375, 0.4375, 0.5, 0.4375, 0.5, 0.4688, 0.4375, 0.4688, 0.3125, 0.75, 0.3438, 0.75, 0.3438, 0.75, 0.3125, 0.75, 0.3125, 0.75, 0.3438, 0.75, 0.3438, 0.75, 0.3125, 0.75, 0.3125, 0.75, 0.3438, 0.75, 0.3438, 0.75, 0.3125, 0.75, 0.3125, 0.75, 0.3438, 0.75, 0.3438, 0.75, 0.3125, 0.75, 0.3125, 0.75, 0.3438, 0.75, 0.3438, 0.75, 0.3125, 0.75, 0.6875, 0.5, 0.6562, 0.5, 0.6562, 0.5, 0.6875, 0.5, 0.5625, 0.4375, 0.625, 0.4375, 0.625, 0.4688, 0.5625, 0.4688, 0.3125, 0.625, 0.3438, 0.625, 0.3438, 0.75, 0.3125, 0.75, 0.3125, 0.75, 0.3438, 0.75, 0.3438, 0.75, 0.3125, 0.75, 0.1406, 0.5, 0.1563, 0.5, 0.1562, 0.5625, 0.1406, 0.5625, 0.1406, 0.5625, 0.1562, 0.5625, 0.1562, 0.625, 0.1406, 0.625, 0.375, 0.2656, 0.4375, 0.2656, 0.4375, 0.2812, 0.375, 0.2812, 0.5, 0.2656, 0.5625, 0.2656, 0.5625, 0.2812, 0.5, 0.2813, 0.4375, 0.2656, 0.5, 0.2656, 0.5, 0.2813, 0.4375, 0.2812, 0.1406, 0.75, 0.1562, 0.75, 0.1562, 0.75, 0.1406, 0.75, 0.1406, 0.75, 0.1562, 0.75, 0.1562, 0.75, 0.1406, 0.75, 0.1406, 0.75, 0.1562, 0.75, 0.1562, 0.75, 0.1406, 0.75, 0.1406, 0.75, 0.1562, 0.75, 0.1562, 0.75, 0.1406, 0.75, 0.1406, 0.75, 0.1562, 0.75, 0.1562, 0.75, 0.1406, 0.75, 0.8594, 0.5, 0.8438, 0.5, 0.8438, 0.5, 0.8594, 0.5, 0.5625, 0.2656, 0.625, 0.2656, 0.625, 0.2812, 0.5625, 0.2812, 0.1406, 0.625, 0.1562, 0.625, 0.1562, 0.75, 0.1406, 0.75, 0.1406, 0.75, 0.1562, 0.75, 0.1562, 0.75, 0.1406, 0.75, 0.8125, 0.5, 0.8438, 0.5, 0.8438, 0.5625, 0.8125, 0.5625, 0.8125, 0.5625, 0.8438, 0.5625, 0.8438, 0.625, 0.8125, 0.625, 0.375, 0.9375, 0.4375, 0.9375, 0.4375, 0.9688, 0.375, 0.9688, 0.5, 0.9375, 0.5625, 0.9375, 0.5625, 0.9688, 0.5, 0.9688, 0.4375, 0.9375, 0.5, 0.9375, 0.5, 0.9688, 0.4375, 0.9688, 0.8125, 0.75, 0.8438, 0.75, 0.8438, 0.75, 0.8125, 0.75, 0.8125, 0.75, 0.8438, 0.75, 0.8438, 0.75, 0.8125, 0.75, 0.8125, 0.75, 0.8438, 0.75, 0.8438, 0.75, 0.8125, 0.75, 0.8125, 0.75, 0.8438, 0.75, 0.8438, 0.75, 0.8125, 0.75, 0.8125, 0.75, 0.8438, 0.75, 0.8438, 0.75, 0.8125, 0.75, 0.6406, 0.75, 0.6562, 0.75, 0.6562, 0.75, 0.6406, 0.75, 0.5625, 0.9375, 0.625, 0.9375, 0.625, 0.9688, 0.5625, 0.9688, 0.1875, 0.5, 0.1563, 0.5, 0.1562, 0.5, 0.1875, 0.5, 0.8125, 0.625, 0.8438, 0.625, 0.8438, 0.75, 0.8125, 0.75, 0.125, 0.75, 0.1406, 0.75, 0.1406, 0.75, 0.125, 0.75, 0.125, 0.625, 0.1406, 0.625, 0.1406, 0.75, 0.125, 0.75, 0.5625, 0.25, 0.625, 0.25, 0.625, 0.2656, 0.5625, 0.2656, 0.875, 0.5, 0.8594, 0.5, 0.8594, 0.5, 0.875, 0.5, 0.125, 0.75, 0.1406, 0.75, 0.1406, 0.75, 0.125, 0.75, 0.125, 0.75, 0.1406, 0.75, 0.1406, 0.75, 0.125, 0.75, 0.125, 0.75, 0.1406, 0.75, 0.1406, 0.75, 0.125, 0.75, 0.125, 0.75, 0.1406, 0.75, 0.1406, 0.75, 0.125, 0.75, 0.125, 0.75, 0.1406, 0.75, 0.1406, 0.75, 0.125, 0.75, 0.4375, 0.25, 0.5, 0.25, 0.5, 0.2656, 0.4375, 0.2656, 0.5, 0.25, 0.5625, 0.25, 0.5625, 0.2656, 0.5, 0.2656, 0.375, 0.25, 0.4375, 0.25, 0.4375, 0.2656, 0.375, 0.2656, 0.125, 0.5625, 0.1406, 0.5625, 0.1406, 0.625, 0.125, 0.625, 0.125, 0.5, 0.1406, 0.5, 0.1406, 0.5625, 0.125, 0.5625, 0.8438, 0.5, 0.8594, 0.5, 0.8594, 0.5625, 0.8438, 0.5625, 0.8438, 0.5625, 0.8594, 0.5625, 0.8594, 0.625, 0.8438, 0.625, 0.375, 0.9688, 0.4375, 0.9688, 0.4375, 0.9844, 0.375, 0.9844, 0.5, 0.9688, 0.5625, 0.9688, 0.5625, 0.9844, 0.5, 0.9844, 0.4375, 0.9688, 0.5, 0.9688, 0.5, 0.9844, 0.4375, 0.9844, 0.8438, 0.75, 0.8594, 0.75, 0.8594, 0.75, 0.8438, 0.75, 0.8438, 0.75, 0.8594, 0.75, 0.8594, 0.75, 0.8438, 0.75, 0.8438, 0.75, 0.8594, 0.75, 0.8594, 0.75, 0.8438, 0.75, 0.8438, 0.75, 0.8594, 0.75, 0.8594, 0.75, 0.8438, 0.75, 0.8438, 0.75, 0.8594, 0.75, 0.8594, 0.75, 0.8438, 0.75, 0.625, 0.9688, 0.625, 0.9375, 0.625, 0.9375, 0.625, 0.9688, 0.5625, 0.9688, 0.625, 0.9688, 0.625, 0.9844, 0.5625, 0.9844, 0.1563, 0.5, 0.1406, 0.5, 0.1406, 0.5, 0.1562, 0.5, 0.8438, 0.625, 0.8594, 0.625, 0.8594, 0.75, 0.8438, 0.75, 0.625, 0.625, 0.6406, 0.625, 0.6406, 0.75, 0.625, 0.75, 0.375, 0.5, 0.3594, 0.5, 0.3594, 0.5, 0.375, 0.5, 0.5625, 0.75, 0.625, 0.75, 0.625, 0.7656, 0.5625, 0.7656, 0.625, 0.75, 0.6406, 0.75, 0.6406, 0.75, 0.625, 0.75, 0.625, 0.75, 0.6406, 0.75, 0.6406, 0.75, 0.625, 0.75, 0.625, 0.75, 0.6406, 0.75, 0.6406, 0.75, 0.625, 0.75, 0.625, 0.75, 0.6406, 0.75, 0.6406, 0.75, 0.625, 0.75, 0.625, 0.75, 0.6406, 0.75, 0.6406, 0.75, 0.625, 0.75, 0.625, 0.75, 0.6406, 0.75, 0.6406, 0.75, 0.625, 0.75, 0.4375, 0.75, 0.5, 0.75, 0.5, 0.7656, 0.4375, 0.7656, 0.5, 0.75, 0.5625, 0.75, 0.5625, 0.7656, 0.5, 0.7656, 0.375, 0.75, 0.4375, 0.75, 0.4375, 0.7656, 0.375, 0.7656, 0.625, 0.5625, 0.6406, 0.5625, 0.6406, 0.625, 0.625, 0.625, 0.625, 0.5, 0.6406, 0.5, 0.6406, 0.5625, 0.625, 0.5625, 0.3438, 0.5, 0.3594, 0.5, 0.3594, 0.5625, 0.3438, 0.5625, 0.3438, 0.5625, 0.3594, 0.5625, 0.3594, 0.625, 0.3438, 0.625, 0.375, 0.4688, 0.4375, 0.4688, 0.4375, 0.4844, 0.375, 0.4844, 0.5, 0.4688, 0.5625, 0.4688, 0.5625, 0.4844, 0.5, 0.4844, 0.4375, 0.4688, 0.5, 0.4688, 0.5, 0.4844, 0.4375, 0.4844, 0.3438, 0.75, 0.3594, 0.75, 0.3594, 0.75, 0.3438, 0.75, 0.3438, 0.75, 0.3594, 0.75, 0.3594, 0.75, 0.3438, 0.75, 0.3438, 0.75, 0.3594, 0.75, 0.3594, 0.75, 0.3438, 0.75, 0.3438, 0.75, 0.3594, 0.75, 0.3594, 0.75, 0.3438, 0.75, 0.3438, 0.75, 0.3594, 0.75, 0.3594, 0.75, 0.3438, 0.75, 0.6562, 0.5, 0.6406, 0.5, 0.6406, 0.5, 0.6562, 0.5, 0.5625, 0.4688, 0.625, 0.4688, 0.625, 0.4844, 0.5625, 0.4844, 0.3438, 0.625, 0.3594, 0.625, 0.3594, 0.75, 0.3438, 0.75, 0.3438, 0.75, 0.3594, 0.75, 0.3594, 0.75, 0.3438, 0.75, 0.625, 0.8125, 0.625, 0.7812, 0.625, 0.7812, 0.625, 0.8125, 0.625, 0.9844, 0.625, 0.9688, 0.625, 0.9688, 0.625, 0.9844, 0.8125, 0.75, 0.8125, 0.75, 0.8125, 0.75, 0.8125, 0.75, 0.6406, 0.75, 0.6406, 0.75, 0.6406, 0.75, 0.6406, 0.75, 0.8438, 0.75, 0.8594, 0.75, 0.8594, 0.75, 0.8438, 0.75, 0.8125, 0.75, 0.8125, 0.75, 0.8125, 0.75, 0.8125, 0.75, 0.625, 0.9844, 0.625, 0.9688, 0.625, 0.9688, 0.625, 0.9844, 0.625, 0.8125, 0.625, 0.7812, 0.625, 0.7812, 0.625, 0.8125, 0.625, 0.7812, 0.625, 0.7656, 0.625, 0.7656, 0.625, 0.7812, 0.6875, 0.75, 0.6875, 0.75, 0.6875, 0.75, 0.6875, 0.75, 0.6562, 0.75, 0.6875, 0.75, 0.6875, 0.75, 0.6562, 0.75, 0.8594, 0.75, 0.8594, 0.75, 0.8594, 0.75, 0.8594, 0.75, 0.6562, 0.75, 0.6875, 0.75, 0.6875, 0.75, 0.6562, 0.75, 0.6406, 0.75, 0.6562, 0.75, 0.6562, 0.75, 0.6406, 0.75, 0.8125, 0.75, 0.8438, 0.75, 0.8438, 0.75, 0.8125, 0.75, 0.8438, 0.75, 0.8594, 0.75, 0.8594, 0.75, 0.8438, 0.75, 0.625, 0.9688, 0.625, 0.9375, 0.625, 0.9375, 0.625, 0.9688, 0.6562, 0.75, 0.6875, 0.75, 0.6875, 0.75, 0.6562, 0.75, 0.8594, 0.75, 0.8594, 0.75, 0.8594, 0.75, 0.8594, 0.75, 0.6875, 0.75, 0.6875, 0.75, 0.6875, 0.75, 0.6875, 0.75, 0.8438, 0.75, 0.8594, 0.75, 0.8594, 0.75, 0.8438, 0.75, 0.625, 0.7812, 0.625, 0.7656, 0.625, 0.7656, 0.625, 0.7812, 0.6406, 0.75, 0.6562, 0.75, 0.6562, 0.75, 0.6406, 0.75, 0.8125, 0.75, 0.8438, 0.75, 0.8438, 0.75, 0.8125, 0.75, 0.7812, 0.75, 0.7813, 0.75, 0.7813, 0.75, 0.7813, 0.75, 0.7812, 0.75, 0.8125, 0.75, 0.8125, 0.75, 0.7812, 0.75, 0.7812, 0.75, 0.8125, 0.75, 0.8125, 0.75, 0.0, 0.0, 0.0, 0.0, 0.0, 0.0, 0.0, 0.0, 0.0, 0.0, 0.0, 0.0, 0.0, 0.0, 0.0, 0.0, 0.0, 0.0, 0.0, 0.0, 0.0, 0.0, 0.0, 0.0, 0.0, 0.0, 0.0, 0.0, 0.0, 0.0, 0.0, 0.0, 0.7344, 0.75, 0.7344, 0.75, 0.75, 0.75, 0.75, 0.75, 0.7344, 0.75, 0.7344, 0.75, 0.75, 0.75, 0.75, 0.75, 0.6875, 0.75, 0.6875, 0.75, 0.7188, 0.75, 0.7188, 0.75, 0.7188, 0.75, 0.7188, 0.75, 0.7188, 0.75, 0.6875, 0.75, 0.6875, 0.75, 0.7188, 0.75, 0.7188, 0.75, 0.0, 0.0, 0.0, 0.0, 0.0, 0.0, 0.0, 0.0, 0.0, 0.0, 0.0, 0.0, 0.0, 0.0, 0.0, 0.0, 0.0, 0.0, 0.0, 0.0, 0.0, 0.0, 0.0, 0.0, 0.0, 0.0, 0.0, 0.0, 0.0, 0.0, 0.0, 0.0, 0.7656, 0.75, 0.7656, 0.75, 0.7812, 0.75, 0.7812, 0.75, 0.7656, 0.75, 0.7656, 0.75, 0.7812, 0.75, 0.7813, 0.75, 0.75, 0.75, 0.75, 0.75, 0.7656, 0.75, 0.7656, 0.75, 0.75, 0.75, 0.75, 0.75, 0.7656, 0.75, 0.7656, 0.75, 0.0, 0.0, 0.0, 0.0, 0.0, 0.0, 0.0, 0.0, 0.0, 0.0, 0.0, 0.0, 0.0, 0.0, 0.0, 0.0, 0.7188, 0.75, 0.7188, 0.75, 0.7344, 0.75, 0.7344, 0.75, 0.7188, 0.75, 0.7188, 0.75, 0.7344, 0.75, 0.7344, 0.75, 0.0, 0.0, 0.0, 0.0, 0.0, 0.0, 0.0, 0.0, 0.0, 0.0, 0.0, 0.0, 0.0, 0.0, 0.0, 0.0, 0.7188, 0.75, 0.7188, 0.75, 0.7188, 0.75, 0.7188, 0.75, 0.75, 0.75, 0.75, 0.75, 0.7656, 0.75, 0.7656, 0.75, 0.7656, 0.75, 0.7656, 0.75, 0.7656, 0.75, 0.7656, 0.75, 0.7344, 0.75, 0.7344, 0.75, 0.75, 0.75, 0.75, 0.75, 0.7344, 0.75, 0.7344, 0.75, 0.75, 0.75, 0.75, 0.75, 0.7656, 0.75, 0.7656, 0.75, 0.7813, 0.75, 0.7812, 0.75, 0.75, 0.75, 0.75, 0.75, 0.7656, 0.75, 0.7656, 0.75, 0.7188, 0.75, 0.7188, 0.75, 0.7344, 0.75, 0.7344, 0.75, 0.7344, 0.75, 0.7344, 0.75, 0.7344, 0.75, 0.7344, 0.75, 0.75, 0.75, 0.75, 0.75, 0.7656, 0.75, 0.7656, 0.75, 0.7188, 0.75, 0.7344, 0.75, 0.7344, 0.75, 0.7188, 0.75, 0.7344, 0.75, 0.7344, 0.75, 0.75, 0.75, 0.75, 0.75, 0.7188, 0.75, 0.7188, 0.75, 0.7344, 0.75, 0.7344, 0.75, 0.7656, 0.75, 0.7656, 0.75, 0.7813, 0.75, 0.7813, 0.75, 0.7188, 0.75, 0.7188, 0.75, 0.7344, 0.75, 0.7344, 0.75, 0.7656, 0.75, 0.7656, 0.75, 0.7813, 0.75, 0.7813, 0.75, 0.7344, 0.75, 0.7188, 0.75, 0.7188, 0.75, 0.7344, 0.75, 0.7344, 0.75, 0.7344, 0.75, 0.7344, 0.75, 0.7344, 0.75, 0.7813, 0.75, 0.7813, 0.75, 0.7813, 0.75, 0.7813, 0.75, 0.7188, 0.75, 0.7188, 0.75, 0.7188, 0.75, 0.7188, 0.75, 0.7656, 0.75, 0.7813, 0.75, 0.7813, 0.75, 0.7656, 0.75, 0.7813, 0.75, 0.7656, 0.75, 0.7656, 0.75, 0.7813, 0.75, 0.7656, 0.75, 0.7656, 0.75, 0.7656, 0.75, 0.7656, 0.75, 0.7813, 0.75, 0.7813, 0.75, 0.7813, 0.75, 0.7813, 0.75, 0.2344, 0.5625, 0.25, 0.5625, 0.25, 0.625, 0.2344, 0.625, 0.2344, 0.625, 0.25, 0.625, 0.25, 0.75, 0.2344, 0.75, 0.2656, 0.625, 0.2812, 0.625, 0.2812, 0.75, 0.2656, 0.75, 0.2656, 0.5625, 0.2812, 0.5625, 0.2812, 0.625, 0.2656, 0.625, 0.25, 0.5625, 0.2656, 0.5625, 0.2656, 0.625, 0.25, 0.625, 0.25, 0.625, 0.2656, 0.625, 0.2656, 0.75, 0.25, 0.75, 0.2188, 0.625, 0.2344, 0.625, 0.2344, 0.75, 0.2188, 0.75, 0.2188, 0.5625, 0.2344, 0.5625, 0.2344, 0.625, 0.2188, 0.625, 0.2812, 0.5625, 0.2812, 0.625, 0.2812, 0.625, 0.2812, 0.5625, 0.25, 0.5625, 0.2656, 0.5625, 0.2656, 0.5625, 0.25, 0.5625, 0.2656, 0.5625, 0.2812, 0.5625, 0.2812, 0.5625, 0.2656, 0.5625, 0.2812, 0.75, 0.2656, 0.75, 0.2656, 0.75, 0.2812, 0.75])
me_cube.materials.append(mat_material)
me_cube.use_mirror_vertex_groups = False
me_cube.update()

# ---- objects
ob_cube = bpy.data.objects.new('Cube', me_cube)
ob_light = bpy.data.objects.new('Light', light_light)
ob_camera = bpy.data.objects.new('Camera', cam_camera)

# ---- transforms, parenting, visibility, modifiers, constraints
ob_cube.location = (0.0, 0.0, 0.0)
ob_cube.lock_rotations_4d = False
ob_cube.empty_display_type = 'ARROWS'
ob_cube.lineart.crease_threshold = 0.0
ob_light.location = (4.076, 1.005, 5.904)
ob_light.rotation_euler = (0.6503, 0.05522, 1.866)
ob_light.lock_rotations_4d = False
ob_light.empty_display_type = 'ARROWS'
ob_light.color = (0.0, 0.0, 0.0, 0.0)
ob_light.lineart.crease_threshold = 0.0
ob_camera.location = (7.359, -6.926, 4.958)
ob_camera.rotation_euler = (1.109, 0.0, 0.8149)
ob_camera.lock_rotations_4d = False
ob_camera.empty_display_type = 'ARROWS'
ob_camera.color = (0.0, 0.0, 0.0, 0.0)
ob_camera.display_type = 'WIRE'
ob_camera.lineart.crease_threshold = 0.0

# ---- collection membership
col_collection.objects.link(ob_cube)
col_collection.objects.link(ob_light)
col_collection.objects.link(ob_camera)

# ---- scene / render settings (as saved in the file)
scene.camera = ob_camera
scene.frame_start = 1; scene.frame_end = 250; scene.frame_set(1)
scene.render.engine = 'BLENDER_EEVEE_NEXT'
scene.cycles.sampling_pattern = 'TABULATED_SOBOL'
bpy.context.view_layer.update()
